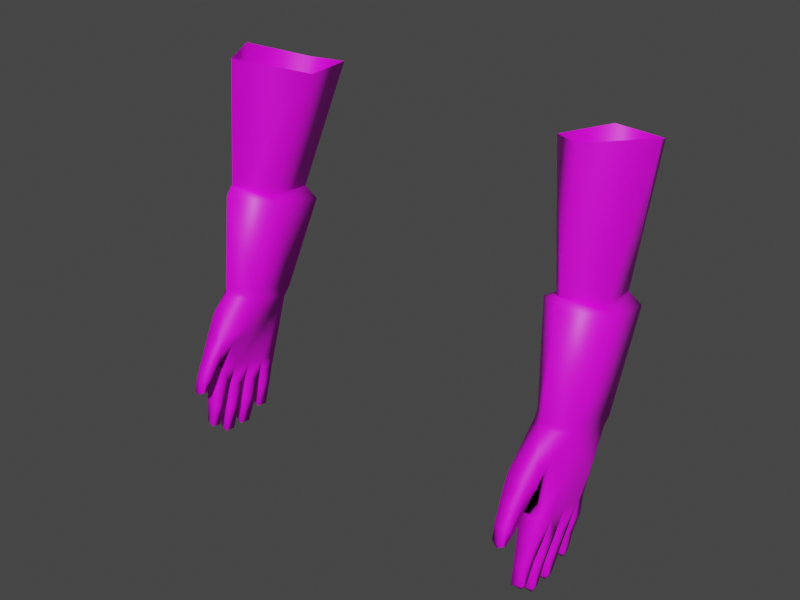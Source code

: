# Source: ivan.blend  (saved by Blender 2.83.20; exported with 4.5.12 LTS)
import bpy
from mathutils import Matrix  # noqa: F401  (used for matrix-valued properties, if any)

bpy.ops.wm.read_factory_settings(use_empty=True)
scene = bpy.context.scene
scene.name = 'E3_hands'

# ---- collections
col_ivan_hands = bpy.data.collections.new('ivan_hands'); scene.collection.children.link(col_ivan_hands)

# ---- images (referenced by path relative to the original .blend; pixels are not part of the script)
import os
ASSET_DIR = os.environ.get("B2B_ASSET_DIR", "")  # directory of the original .blend (textures are referenced by path, not embedded)
HERE = os.path.dirname(os.path.abspath(__file__))  # packed textures are extracted next to this script under _unpacked/

def load_image(name, relpath, width, height, colorspace="sRGB"):
    """Load a texture the original file referenced (path relative to the .blend, or extracted next to this script)."""
    p = next((c for c in (os.path.join(HERE, relpath), os.path.join(ASSET_DIR, relpath)) if relpath and os.path.exists(c)), "")
    if p:
        img = bpy.data.images.load(p, check_existing=True)
        img.name = name
    else:  # same state as the original file: an image datablock whose file is absent (Cycles renders it pink)
        img = bpy.data.images.new(name, width, height)
        img.source = "FILE"
        img.filepath = "//" + (relpath or name)
    img.colorspace_settings.name = colorspace
    return img
img_top1_psd = load_image('Top1.psd', 'Maps/Top1.psd', 1024, 1024, 'sRGB')
img_bottom1_psd = load_image('Bottom1.PSD', 'Maps/Bottom1.PSD', 1024, 1024, 'sRGB')

# ---- materials (node trees are filled in below, after node groups)
mat_top1_bmp = bpy.data.materials.new('Top1.bmp')
mat_top1_bmp.use_transparent_shadow = False
mat_bottom1_bmp = bpy.data.materials.new('Bottom1.bmp')
mat_bottom1_bmp.use_transparent_shadow = False
mat_bottom1_bmp.diffuse_color = (0.8, 0.3135, 0.4005, 1.0)

# ---- material node trees
mat_top1_bmp.use_nodes = True; mat_top1_bmp.node_tree.nodes.clear()
_N = mat_top1_bmp.node_tree.nodes; _L = mat_top1_bmp.node_tree.links
n0 = _N.new('ShaderNodeBsdfPrincipled'); n0.name = 'Principled BSDF'; n0.location = (10, 300)
n0.distribution = 'GGX'
n0.subsurface_method = 'BURLEY'
n0.inputs[3].default_value = 1.45
n0.inputs[27].default_value = (0.0, 0.0, 0.0, 1.0)
n0.inputs[28].default_value = 1.0
n1 = _N.new('ShaderNodeOutputMaterial'); n1.name = 'Material Output'; n1.location = (300, 300)
n2 = _N.new('ShaderNodeTexImage'); n2.name = 'Image Texture'; n2.location = (-280, 280)
n2.image = img_top1_psd
_L.new(n0.outputs[0], n1.inputs[0])
_L.new(n2.outputs[0], n0.inputs[0])
n1.is_active_output = True
mat_bottom1_bmp.use_nodes = True; mat_bottom1_bmp.node_tree.nodes.clear()
_N = mat_bottom1_bmp.node_tree.nodes; _L = mat_bottom1_bmp.node_tree.links
n0 = _N.new('ShaderNodeBsdfPrincipled'); n0.name = 'Principled BSDF'; n0.location = (10, 300)
n0.distribution = 'GGX'
n0.subsurface_method = 'BURLEY'
n0.inputs[3].default_value = 1.45
n0.inputs[27].default_value = (0.0, 0.0, 0.0, 1.0)
n0.inputs[28].default_value = 1.0
n1 = _N.new('ShaderNodeOutputMaterial'); n1.name = 'Material Output'; n1.location = (300, 300)
n2 = _N.new('ShaderNodeTexImage'); n2.name = 'Image Texture'; n2.location = (-280, 280)
n2.image = img_bottom1_psd
_L.new(n0.outputs[0], n1.inputs[0])
_L.new(n2.outputs[0], n0.inputs[0])
n1.is_active_output = True

# ---- world
world_world = bpy.data.worlds.new('World'); scene.world = world_world
world_world.use_nodes = True; world_world.node_tree.nodes.clear()
_N = world_world.node_tree.nodes; _L = world_world.node_tree.links
n0 = _N.new('ShaderNodeOutputWorld'); n0.name = 'World Output'; n0.location = (300, 300)
n1 = _N.new('ShaderNodeBackground'); n1.name = 'Background'; n1.location = (10, 300)
n1.inputs[0].default_value = (0.05088, 0.05088, 0.05088, 1.0)
_L.new(n1.outputs[0], n0.inputs[0])
n0.is_active_output = True
world_world.color = (0.05088, 0.05088, 0.05088)
world_world.use_sun_shadow = False
world_world.sun_shadow_jitter_overblur = 0.0

# ---- meshes
me_e3_hands = bpy.data.meshes.new('E3_hands')
me_e3_hands.from_pydata([(-8.189, 0.698, 37.03), (-9.598, 6.736, 47.51), (-6.536, 3.653, 47.84), (-8.241, 2.831, 36.37), (-10.21, 2.799, 36.37), (-10.87, 3.744, 48.57), (-10.12, 0.7296, 37.03), (-8.965, 1.039, 48.69), (-9.073, -0.2537, 37.22), (-9.479, -0.7302, 29.58), (-9.581, -0.8092, 29.89), (-9.581, -0.4986, 29.83), (-9.638, -0.7015, 30.95), (-9.638, -0.1518, 30.83), (-9.116, -0.4153, 29.68), (-9.116, -0.9457, 29.79), (-8.998, -0.0316, 30.9), (-8.794, 2.353, 32.87), (-8.797, 1.531, 33.03), (-8.946, 1.493, 32.22), (-9.578, 1.813, 30.22), (-9.615, 2.059, 31.1), (-9.018, 2.12, 31.19), (-9.115, 1.912, 30.09), (-9.799, 2.216, 32.04), (-8.942, 2.281, 32.12), (-9.792, 2.377, 33.02), (-8.998, -0.7036, 31.04), (-9.976, 1.569, 33.14), (-9.803, 1.505, 32.14), (-9.618, 1.465, 31.18), (-9.021, 1.461, 31.28), (-9.58, 1.473, 30.27), (-9.118, 1.341, 30.17), (-9.478, 1.604, 29.95), (-8.964, 0.3386, 32.14), (-8.964, -0.4986, 32.39), (-8.796, 0.6319, 33.25), (-9.353, -0.7504, 34.77), (-9.45, -0.6475, 35.21), (-9.597, -0.204, 35.98), (-10.09, 2.286, 34.62), (-8.797, -0.2692, 33.44), (-9.911, 0.6661, 33.35), (-10.04, 0.1242, 35.12), (-9.911, -0.298, 33.48), (-9.14, 2.901, 34.52), (-8.196, 0.1885, 35.63), (-9.404, -0.8538, 36.44), (-9.788, -1.005, 33.78), (-8.795, -1.063, 33.66), (-8.381, -0.7158, 35.03), (-8.795, -1.063, 33.66), (-8.381, -0.7158, 35.03), (-9.353, -0.7504, 34.77), (-9.782, 0.2694, 32.07), (-9.782, -0.4862, 32.29), (-9.479, -1.559, 30.27), (-9.584, -1.665, 30.57), (-9.585, -1.361, 30.49), (-9.615, -1.547, 31.49), (-9.617, -0.9856, 31.35), (-9.11, -1.289, 30.35), (-9.108, -1.799, 30.49), (-9.021, -0.9283, 31.42), (-9.019, -1.551, 31.58), (-8.96, -0.5913, 32.47), (-8.957, -1.332, 32.66), (-9.789, -0.6548, 32.39), (-9.786, -1.323, 32.57), (-9.479, 0.3208, 29.55), (-9.585, 0.2223, 29.86), (-9.585, 0.5752, 29.79), (-9.664, 0.304, 30.99), (-9.664, 0.9831, 30.84), (-9.114, 0.6549, 29.63), (-9.114, 0.0861, 29.75), (-8.973, 1.053, 30.94), (-8.973, 0.3004, 31.1), (-8.917, 1.317, 32.03), (-8.917, 0.4797, 32.2), (-9.827, 1.25, 31.96), (-9.827, 0.4937, 32.12), (-9.306, -1.459, 35.43), (-9.279, -1.565, 33.91), (-9.175, -2.013, 34.49), (-8.353, -1.364, 35.46), (-8.465, -1.92, 34.64), (-8.515, -1.533, 34.1), (-9.208, -1.895, 33.33), (-9.151, -2.455, 33.62), (-8.599, -1.896, 33.47), (-8.563, -2.407, 33.72), (-9.14, -2.643, 32.98), (-8.599, -2.578, 33.03), (-9.138, -2.362, 32.86), (-8.68, -2.3, 32.91), (-8.911, -2.686, 32.84), (-8.364, 0.5475, 35.14), (9.598, 6.736, 47.51), (8.189, 0.698, 37.03), (6.536, 3.653, 47.84), (8.241, 2.831, 36.37), (10.21, 2.799, 36.37), (10.87, 3.744, 48.57), (10.12, 0.7296, 37.03), (8.965, 1.039, 48.69), (9.073, -0.2537, 37.22), (9.581, -0.8092, 29.89), (9.479, -0.7302, 29.58), (9.581, -0.4986, 29.83), (9.638, -0.7015, 30.95), (9.638, -0.1518, 30.83), (9.116, -0.9457, 29.79), (9.116, -0.4153, 29.68), (8.998, -0.0316, 30.9), (8.797, 1.531, 33.03), (8.794, 2.353, 32.87), (8.946, 1.493, 32.22), (9.615, 2.059, 31.1), (9.578, 1.813, 30.22), (9.018, 2.12, 31.19), (9.115, 1.912, 30.09), (9.799, 2.216, 32.04), (8.942, 2.281, 32.12), (9.792, 2.377, 33.02), (8.998, -0.7036, 31.04), (9.803, 1.505, 32.14), (9.976, 1.569, 33.14), (9.618, 1.465, 31.18), (9.021, 1.461, 31.28), (9.58, 1.473, 30.27), (9.118, 1.341, 30.17), (9.478, 1.604, 29.95), (8.964, 0.3386, 32.14), (8.964, -0.4986, 32.39), (8.796, 0.6319, 33.25), (9.45, -0.6475, 35.21), (9.353, -0.7504, 34.77), (9.597, -0.204, 35.98), (10.09, 2.286, 34.62), (8.797, -0.2692, 33.44), (10.04, 0.1242, 35.12), (9.911, 0.6661, 33.35), (9.911, -0.298, 33.48), (9.14, 2.901, 34.52), (8.196, 0.1885, 35.63), (9.404, -0.8538, 36.44), (9.788, -1.005, 33.78), (8.795, -1.063, 33.66), (8.381, -0.7158, 35.03), (8.381, -0.7158, 35.03), (8.795, -1.063, 33.66), (9.353, -0.7504, 34.77), (9.782, 0.2694, 32.07), (9.782, -0.4862, 32.29), (9.584, -1.665, 30.57), (9.479, -1.559, 30.27), (9.585, -1.361, 30.49), (9.615, -1.547, 31.49), (9.617, -0.9856, 31.35), (9.108, -1.799, 30.49), (9.11, -1.289, 30.35), (9.021, -0.9283, 31.42), (9.019, -1.551, 31.58), (8.96, -0.5913, 32.47), (8.957, -1.332, 32.66), (9.789, -0.6548, 32.39), (9.786, -1.323, 32.57), (9.585, 0.2223, 29.86), (9.479, 0.3208, 29.55), (9.585, 0.5752, 29.79), (9.664, 0.304, 30.99), (9.664, 0.9831, 30.84), (9.114, 0.0861, 29.75), (9.114, 0.6549, 29.63), (8.973, 1.053, 30.94), (8.973, 0.3004, 31.1), (8.917, 1.317, 32.03), (8.917, 0.4797, 32.2), (9.827, 1.25, 31.96), (9.827, 0.4937, 32.12), (9.306, -1.459, 35.43), (9.279, -1.565, 33.91), (9.175, -2.013, 34.49), (8.353, -1.364, 35.46), (8.465, -1.92, 34.64), (8.515, -1.533, 34.1), (9.208, -1.895, 33.33), (9.151, -2.455, 33.62), (8.599, -1.896, 33.47), (8.563, -2.407, 33.72), (9.14, -2.643, 32.98), (8.599, -2.578, 33.03), (9.138, -2.362, 32.86), (8.68, -2.3, 32.91), (8.911, -2.686, 32.84), (8.364, 0.5475, 35.14), (-7.341, 6.691, 47.67), (7.341, 6.691, 47.67), (-8.197, 0.8442, 37.44), (-10.26, 3.103, 36.8), (-10.13, 0.8783, 37.48), (-9.071, -0.232, 37.66), (8.197, 0.8442, 37.44), (10.26, 3.103, 36.8), (10.13, 0.8783, 37.48), (9.071, -0.232, 37.66), (8.192, 3.135, 36.79), (-8.192, 3.135, 36.79), (-10.29, 4.84, 41.16), (-9.794, 4.566, 41.74), (-10.65, 1.924, 41.93), (-10.14, 2.033, 42.06), (-9.037, 0.2342, 42.31), (-9.036, 0.6124, 42.72), (-8.192, 4.585, 41.77), (-7.679, 4.82, 41.14), (-7.955, 2.062, 42.01), (-7.477, 1.925, 41.82), (9.036, 0.6124, 42.72), (9.037, 0.2342, 42.31), (7.477, 1.925, 41.82), (7.955, 2.062, 42.01), (8.192, 4.585, 41.77), (7.679, 4.82, 41.14), (10.14, 2.033, 42.06), (10.65, 1.924, 41.93), (9.794, 4.566, 41.74), (10.29, 4.84, 41.16)], [], [(216, 1, 198), (119, 131, 120), (95, 90, 89), (27, 56, 12), (220, 101, 223), (9, 10, 11), (37, 82, 80), (14, 15, 9), (9, 11, 14), (24, 30, 29), (165, 144, 167), (121, 120, 122), (228, 104, 226), (226, 106, 220), (116, 127, 128), (121, 123, 119), (130, 131, 129), (34, 33, 32), (69, 45, 68), (116, 179, 136), (38, 39, 40), (41, 4, 26), (41, 26, 28), (43, 44, 41), (43, 41, 28), (43, 45, 44), (17, 26, 46), (26, 4, 46), (4, 3, 46), (48, 39, 83), (47, 3, 0), (48, 83, 86), (6, 44, 40), (40, 48, 6), (49, 44, 45), (50, 38, 49), (38, 40, 49), (38, 51, 50), (52, 53, 54), (115, 110, 114), (54, 53, 39), (116, 180, 178), (72, 73, 74), (126, 155, 135), (126, 108, 111), (100, 207, 204), (9, 15, 10), (57, 58, 59), (18, 29, 19), (62, 63, 57), (57, 59, 62), (61, 69, 68), (126, 114, 113), (178, 177, 179), (65, 58, 63), (163, 167, 160), (105, 140, 103), (152, 168, 148), (164, 168, 166), (164, 156, 159), (57, 63, 58), (70, 71, 72), (171, 172, 169), (75, 76, 70), (70, 72, 75), (134, 126, 135), (31, 23, 22), (164, 162, 161), (31, 32, 33), (176, 180, 173), (216, 2, 218), (136, 181, 143), (177, 181, 179), (96, 97, 95), (3, 200, 0), (70, 76, 71), (34, 32, 20), (158, 159, 156), (23, 33, 34), (34, 20, 23), (130, 122, 132), (124, 130, 118), (45, 55, 56), (129, 123, 127), (168, 160, 167), (172, 180, 181), (144, 168, 167), (128, 181, 180), (144, 154, 143), (166, 163, 164), (110, 111, 108), (147, 137, 139), (3, 37, 18), (3, 17, 46), (18, 17, 3), (77, 81, 79), (187, 185, 151), (195, 191, 190), (190, 183, 188), (135, 144, 141), (130, 127, 118), (194, 189, 192), (195, 188, 194), (136, 154, 134), (94, 93, 97), (93, 95, 97), (195, 196, 193), (102, 204, 208), (182, 186, 184), (115, 154, 112), (53, 47, 86), (163, 158, 162), (37, 3, 42), (176, 171, 175), (98, 3, 47), (53, 98, 47), (42, 3, 98), (86, 47, 0), (102, 205, 103), (185, 182, 147), (224, 101, 199), (211, 5, 1), (213, 7, 5), (188, 184, 189), (108, 109, 110), (11, 12, 13), (113, 114, 109), (110, 109, 114), (27, 14, 16), (19, 17, 18), (96, 89, 91), (22, 24, 25), (17, 24, 26), (190, 186, 187), (31, 29, 30), (27, 10, 15), (3, 201, 209), (132, 133, 131), (35, 27, 16), (37, 36, 35), (137, 138, 139), (103, 140, 125), (125, 140, 128), (142, 143, 140), (140, 143, 128), (144, 143, 142), (125, 117, 145), (103, 125, 145), (102, 103, 145), (16, 11, 13), (102, 146, 100), (147, 105, 107), (148, 142, 139), (147, 139, 105), (142, 148, 144), (44, 49, 40), (138, 149, 148), (139, 138, 148), (150, 138, 149), (151, 152, 153), (16, 55, 35), (151, 153, 137), (37, 55, 43), (36, 45, 56), (78, 82, 73), (177, 169, 172), (103, 206, 105), (113, 109, 108), (156, 157, 158), (59, 60, 61), (161, 162, 157), (158, 157, 162), (65, 62, 64), (67, 64, 66), (52, 66, 42), (64, 59, 61), (193, 189, 191), (66, 45, 42), (215, 2, 7), (87, 83, 85), (141, 151, 197), (161, 157, 156), (169, 170, 171), (52, 69, 67), (174, 175, 170), (171, 170, 175), (78, 75, 77), (79, 78, 77), (18, 80, 79), (77, 72, 74), (65, 69, 60), (18, 81, 28), (88, 86, 87), (183, 182, 184), (78, 71, 76), (105, 207, 107), (174, 170, 169), (131, 133, 120), (21, 32, 30), (92, 85, 90), (132, 122, 133), (120, 133, 122), (136, 135, 141), (177, 175, 174), (55, 12, 56), (82, 28, 81), (127, 125, 128), (152, 165, 166), (111, 154, 155), (25, 31, 22), (118, 117, 124), (29, 26, 24), (91, 84, 88), (6, 41, 44), (22, 20, 21), (136, 102, 116), (117, 102, 145), (117, 116, 102), (84, 83, 39), (224, 99, 228), (89, 85, 84), (64, 68, 66), (91, 87, 92), (94, 90, 93), (184, 191, 189), (137, 187, 151), (96, 92, 94), (192, 193, 196), (194, 192, 196), (4, 202, 201), (146, 151, 185), (39, 88, 84), (102, 136, 141), (42, 53, 52), (102, 197, 146), (197, 151, 146), (102, 141, 197), (146, 185, 100), (107, 100, 185), (117, 123, 124), (142, 105, 139), (6, 48, 8), (6, 203, 202), (0, 203, 8), (81, 73, 82), (208, 229, 205), (229, 224, 228), (200, 214, 203), (219, 215, 214), (202, 214, 212), (212, 215, 213), (201, 212, 210), (212, 211, 210), (208, 222, 225), (222, 224, 225), (209, 219, 200), (219, 216, 218), (206, 221, 207), (227, 220, 221), (205, 227, 206), (227, 228, 226), (204, 221, 222), (222, 220, 223), (209, 210, 217), (210, 216, 217), (216, 211, 1), (119, 129, 131), (95, 93, 90), (27, 36, 56), (220, 106, 101), (37, 43, 82), (24, 21, 30), (165, 141, 144), (121, 119, 120), (228, 99, 104), (226, 104, 106), (116, 118, 127), (121, 124, 123), (130, 132, 131), (69, 49, 45), (116, 178, 179), (48, 40, 39), (115, 112, 110), (116, 128, 180), (72, 71, 73), (126, 111, 155), (126, 113, 108), (100, 107, 207), (18, 28, 29), (61, 60, 69), (126, 115, 114), (178, 176, 177), (65, 60, 58), (163, 165, 167), (105, 142, 140), (152, 166, 168), (164, 159, 168), (164, 161, 156), (171, 173, 172), (134, 115, 126), (31, 33, 23), (164, 163, 162), (31, 30, 32), (176, 178, 180), (216, 198, 2), (136, 179, 181), (177, 172, 181), (96, 94, 97), (3, 209, 200), (158, 160, 159), (130, 121, 122), (124, 121, 130), (45, 43, 55), (129, 119, 123), (168, 159, 160), (172, 173, 180), (144, 148, 168), (128, 143, 181), (144, 155, 154), (166, 165, 163), (110, 112, 111), (147, 182, 137), (77, 74, 81), (187, 186, 185), (195, 193, 191), (190, 187, 183), (135, 155, 144), (130, 129, 127), (194, 188, 189), (195, 190, 188), (136, 143, 154), (195, 194, 196), (102, 100, 204), (182, 185, 186), (115, 134, 154), (163, 160, 158), (176, 173, 171), (102, 208, 205), (224, 223, 101), (211, 213, 5), (213, 215, 7), (188, 183, 184), (11, 10, 12), (27, 15, 14), (19, 25, 17), (96, 95, 89), (22, 21, 24), (17, 25, 24), (190, 191, 186), (31, 19, 29), (27, 12, 10), (3, 4, 201), (35, 36, 27), (37, 42, 36), (16, 14, 11), (16, 13, 55), (37, 35, 55), (36, 42, 45), (78, 80, 82), (177, 174, 169), (103, 205, 206), (59, 58, 60), (65, 63, 62), (67, 65, 64), (52, 67, 66), (64, 62, 59), (193, 192, 189), (66, 68, 45), (215, 218, 2), (87, 86, 83), (141, 152, 151), (52, 49, 69), (78, 76, 75), (79, 80, 78), (18, 37, 80), (77, 75, 72), (65, 67, 69), (18, 79, 81), (88, 53, 86), (183, 137, 182), (78, 73, 71), (105, 206, 207), (21, 20, 32), (92, 87, 85), (136, 134, 135), (177, 176, 175), (55, 13, 12), (82, 43, 28), (127, 123, 125), (152, 141, 165), (111, 112, 154), (25, 19, 31), (118, 116, 117), (29, 28, 26), (91, 89, 84), (6, 4, 41), (22, 23, 20), (84, 85, 83), (224, 199, 99), (89, 90, 85), (64, 61, 68), (91, 88, 87), (94, 92, 90), (184, 186, 191), (137, 183, 187), (96, 91, 92), (147, 107, 185), (4, 6, 202), (39, 53, 88), (42, 98, 53), (0, 8, 86), (117, 125, 123), (6, 8, 203), (0, 200, 203), (81, 74, 73), (208, 225, 229), (229, 225, 224), (200, 219, 214), (219, 218, 215), (202, 203, 214), (212, 214, 215), (201, 202, 212), (212, 213, 211), (208, 204, 222), (222, 223, 224), (209, 217, 219), (219, 217, 216), (206, 227, 221), (227, 226, 220), (205, 229, 227), (227, 229, 228), (204, 207, 221), (222, 221, 220), (209, 201, 210), (210, 211, 216), (8, 48, 86)])
me_e3_hands.polygons.foreach_set('use_smooth', [True] * 436)
me_e3_hands.polygons.foreach_set('material_index', [0, 0, 0, 0, 1, 0, 0, 1, 0, 0, 0, 0, 0, 0, 0, 0, 0, 0, 0, 1, 0, 0, 0, 0, 0, 0, 0, 0, 0, 0, 1, 0, 0, 0, 0, 0, 0, 0, 0, 0, 0, 0, 0, 0, 0, 1, 0, 0, 0, 1, 0, 0, 1, 1, 0, 0, 0, 0, 0, 0, 0, 0, 0, 1, 0, 1, 1, 1, 0, 0, 1, 0, 0, 0, 1, 0, 0, 0, 1, 0, 1, 1, 0, 0, 0, 0, 0, 0, 0, 1, 0, 0, 1, 1, 1, 0, 1, 1, 0, 0, 0, 0, 0, 0, 0, 0, 0, 1, 0, 0, 1, 0, 1, 0, 1, 1, 1, 1, 0, 0, 1, 0, 0, 0, 0, 0, 1, 0, 1, 1, 0, 0, 0, 1, 0, 0, 0, 0, 1, 1, 0, 0, 0, 0, 0, 0, 0, 0, 0, 0, 1, 0, 0, 0, 0, 0, 0, 0, 0, 0, 0, 0, 0, 0, 0, 0, 0, 0, 0, 0, 1, 0, 1, 1, 1, 0, 0, 0, 1, 0, 1, 0, 0, 0, 1, 0, 1, 1, 1, 0, 0, 0, 1, 0, 0, 0, 0, 0, 0, 0, 1, 0, 1, 1, 0, 0, 0, 1, 0, 1, 1, 0, 0, 0, 0, 1, 1, 1, 0, 0, 0, 0, 1, 0, 0, 0, 1, 0, 0, 0, 1, 0, 1, 1, 1, 1, 1, 1, 1, 0, 0, 0, 0, 1, 0, 0, 0, 1, 1, 0, 0, 0, 0, 1, 1, 1, 1, 0, 0, 0, 0, 1, 1, 0, 0, 0, 0, 0, 0, 1, 0, 0, 0, 0, 0, 0, 0, 0, 0, 0, 1, 0, 0, 0, 0, 0, 0, 1, 0, 0, 1, 1, 0, 0, 0, 0, 0, 0, 0, 1, 1, 1, 0, 0, 1, 0, 0, 0, 1, 0, 1, 1, 0, 0, 0, 0, 0, 0, 0, 1, 0, 0, 0, 1, 1, 0, 0, 0, 0, 0, 0, 0, 1, 0, 0, 0, 0, 0, 1, 0, 0, 0, 0, 1, 1, 0, 0, 0, 1, 0, 0, 0, 1, 1, 0, 0, 0, 0, 0, 0, 0, 0, 1, 1, 1, 0, 0, 0, 1, 0, 1, 0, 1, 1, 1, 0, 0, 0, 1, 0, 0, 0, 0, 0, 1, 1, 0, 0, 0, 1, 0, 1, 1, 0, 0, 0, 0, 0, 0, 0, 0, 1, 0, 0, 0, 1, 0, 0, 0, 1, 1, 0, 0, 1, 0, 0, 0, 1, 1, 0, 0, 0, 0, 1, 1, 1, 1, 0, 0, 0, 0, 1, 1, 0, 0, 0])
_k = set([(211, 213), (211, 216), (213, 215), (215, 218), (216, 218), (220, 223), (220, 226), (223, 224), (224, 228), (226, 228)])
me_e3_hands.attributes.new('sharp_edge', 'BOOLEAN', 'EDGE').data.foreach_set('value', [ (min(e.vertices), max(e.vertices)) in _k for e in me_e3_hands.edges])
_uv = me_e3_hands.uv_layers.new(name='UVMap')
_uv.uv.foreach_set('vector', [0.7717, 0.6386, 1.0, 0.9385, 0.9952, 0.9467, 0.4795, 0.08281, 0.4541, 0.03675, 0.4649, 0.03602, 0.03445, 0.173, 0.04236, 0.2084, 0.06085, 0.2043, 0.2104, 0.07812, 0.2582, 0.1387, 0.2309, 0.07058, 0.3442, 0.688, 0.6722, 0.9556, 0.5006, 0.651, 0.2076, 0.001599, 0.2075, 0.01714, 0.2239, 0.0155, 0.3522, 0.1933, 0.3575, 0.1321, 0.336, 0.1387, 0.2334, 0.00689, 0.1761, 0.01245, 0.1994, 0.001599, 0.2076, 0.001599, 0.2239, 0.0155, 0.241, 0.00689, 0.4879, 0.132, 0.466, 0.08394, 0.4705, 0.1335, 0.2223, 0.1528, 0.2619, 0.2066, 0.1979, 0.1487, 0.5101, 0.08559, 0.4649, 0.03602, 0.488, 0.02852, 0.7697, 0.6371, 0.6825, 0.9937, 0.5009, 0.6536, 0.5009, 0.6536, 0.3954, 1.0, 0.3501, 0.688, 0.4476, 0.1819, 0.4705, 0.1335, 0.4538, 0.1885, 0.5101, 0.08559, 0.4879, 0.132, 0.4795, 0.08281, 0.4401, 0.09031, 0.4541, 0.03675, 0.466, 0.08394, 0.4553, 0.02128, 0.4274, 0.03261, 0.4541, 0.03675, 0.1624, 0.1577, 0.2619, 0.2066, 0.1979, 0.1487, 0.4433, 0.1819, 0.3299, 0.1387, 0.3463, 0.1933, 0.2055, 0.2729, 0.1771, 0.3023, 0.2634, 0.336, 0.5277, 0.2649, 0.5821, 0.3562, 0.5196, 0.183, 0.5277, 0.2649, 0.5196, 0.183, 0.4538, 0.1885, 0.3562, 0.198, 0.2983, 0.2909, 0.5277, 0.2649, 0.3562, 0.198, 0.5277, 0.2649, 0.4538, 0.1885, 0.3562, 0.198, 0.2619, 0.2066, 0.2983, 0.2909, 0.5348, 0.1737, 0.5196, 0.183, 0.593, 0.2599, 0.5196, 0.183, 0.5821, 0.3562, 0.593, 0.2599, 0.5821, 0.3562, 0.5855, 0.3564, 0.593, 0.2599, 0.2155, 0.3545, 0.1771, 0.3023, 0.1561, 0.3033, 0.2985, 0.3178, 0.5835, 0.3564, 0.3535, 0.3909, 0.2155, 0.3545, 0.1561, 0.3033, 0.1383, 0.3097, 0.3625, 0.391, 0.2983, 0.2909, 0.2634, 0.336, 0.2634, 0.336, 0.2155, 0.3545, 0.3625, 0.391, 0.1934, 0.2181, 0.2983, 0.2909, 0.2619, 0.2066, 0.1723, 0.2146, 0.2055, 0.2729, 0.1934, 0.2181, 0.2055, 0.2729, 0.2634, 0.336, 0.1934, 0.2181, 0.2055, 0.2729, 0.2091, 0.2865, 0.1723, 0.2146, 0.1723, 0.2146, 0.2091, 0.2865, 0.2055, 0.2729, 0.2817, 0.07041, 0.2239, 0.0155, 0.241, 0.00689, 0.2055, 0.2729, 0.2091, 0.2865, 0.1771, 0.3023, 0.4476, 0.1819, 0.4053, 0.1271, 0.4249, 0.1295, 0.3368, 0.01364, 0.3354, 0.07334, 0.3714, 0.06959, 0.2104, 0.07812, 0.2582, 0.1387, 0.2322, 0.1486, 0.2104, 0.07812, 0.2075, 0.01714, 0.2309, 0.07058, 0.3535, 0.3909, 0.2531, 0.4236, 0.3692, 0.4125, 0.2076, 0.001599, 0.1847, 0.01245, 0.2075, 0.01714, 0.1197, 0.03767, 0.1165, 0.05241, 0.1326, 0.05031, 0.4476, 0.1819, 0.4705, 0.1335, 0.4435, 0.1398, 0.139, 0.04189, 0.08409, 0.04901, 0.11, 0.03767, 0.1197, 0.03767, 0.1326, 0.05031, 0.1482, 0.04189, 0.1656, 0.09588, 0.1624, 0.1577, 0.1979, 0.1487, 0.2023, 0.07812, 0.2334, 0.00689, 0.1761, 0.01245, 0.4203, 0.1295, 0.3106, 0.08101, 0.3299, 0.1387, 0.1205, 0.1061, 0.1165, 0.05241, 0.09417, 0.04901, 0.1866, 0.09808, 0.1979, 0.1487, 0.1656, 0.09588, 0.3625, 0.391, 0.5277, 0.2649, 0.5821, 0.3562, 0.1723, 0.2146, 0.1624, 0.1577, 0.1934, 0.2181, 0.1205, 0.1061, 0.1624, 0.1577, 0.1438, 0.1628, 0.1205, 0.1061, 0.1165, 0.05241, 0.1358, 0.09947, 0.1197, 0.03767, 0.09417, 0.04901, 0.1165, 0.05241, 0.3191, 0.0, 0.3181, 0.01559, 0.3368, 0.01364, 0.3368, 0.01364, 0.3354, 0.07334, 0.3181, 0.01559, 0.3488, 0.004456, 0.2875, 0.01074, 0.3128, 0.0, 0.3191, 0.0, 0.3368, 0.01364, 0.3546, 0.004456, 0.3147, 0.1356, 0.2023, 0.07812, 0.2244, 0.1486, 0.4358, 0.09031, 0.4844, 0.02852, 0.5068, 0.08559, 0.1109, 0.1061, 0.139, 0.04189, 0.08409, 0.04901, 0.4401, 0.09031, 0.4541, 0.03675, 0.4274, 0.03261, 0.3968, 0.0727, 0.4053, 0.1271, 0.3714, 0.06959, 0.7728, 0.6386, 0.6722, 0.9556, 0.5006, 0.651, 0.3522, 0.1933, 0.3575, 0.1321, 0.3562, 0.198, 0.317, 0.08101, 0.3575, 0.1321, 0.336, 0.1387, 0.041, 0.1757, 0.0, 0.1722, 0.03445, 0.173, 0.5835, 0.3564, 0.3692, 0.4125, 0.3535, 0.3909, 0.3191, 0.0, 0.2942, 0.01074, 0.3181, 0.01559, 0.4553, 0.02128, 0.4541, 0.03675, 0.4649, 0.03602, 0.1326, 0.05031, 0.1358, 0.09947, 0.1165, 0.05241, 0.4844, 0.02852, 0.4229, 0.03261, 0.4512, 0.02128, 0.4553, 0.02128, 0.4649, 0.03602, 0.488, 0.02852, 0.4358, 0.09031, 0.4844, 0.02852, 0.4229, 0.03261, 0.5243, 0.1341, 0.4358, 0.09031, 0.4392, 0.1398, 0.2619, 0.2066, 0.3023, 0.1311, 0.2582, 0.1387, 0.466, 0.08394, 0.4879, 0.132, 0.4705, 0.1335, 0.1624, 0.1577, 0.1656, 0.09588, 0.1979, 0.1487, 0.3354, 0.07334, 0.4053, 0.1271, 0.3575, 0.1321, 0.2619, 0.2066, 0.1624, 0.1577, 0.1979, 0.1487, 0.4538, 0.1885, 0.3575, 0.1321, 0.4053, 0.1271, 0.2619, 0.2066, 0.3023, 0.1311, 0.3562, 0.198, 0.1345, 0.1628, 0.178, 0.09808, 0.1109, 0.1061, 0.2239, 0.0155, 0.2309, 0.07058, 0.2075, 0.01714, 0.2155, 0.3545, 0.1771, 0.3023, 0.2634, 0.336, 0.5835, 0.3564, 0.3463, 0.1933, 0.4433, 0.1819, 0.5835, 0.3564, 0.532, 0.1737, 0.5912, 0.2599, 0.4433, 0.1819, 0.532, 0.1737, 0.5835, 0.3564, 0.3968, 0.0727, 0.4053, 0.1271, 0.4249, 0.1295, 0.1128, 0.2379, 0.131, 0.3087, 0.2009, 0.2865, 0.03004, 0.1757, 0.01852, 0.218, 0.07365, 0.205, 0.0839, 0.205, 0.09947, 0.2391, 0.06085, 0.2043, 0.2322, 0.1486, 0.2619, 0.2066, 0.2565, 0.2031, 0.4401, 0.09031, 0.4705, 0.1335, 0.4435, 0.1398, 0.03445, 0.173, 0.04236, 0.2084, 0.004606, 0.1794, 0.041, 0.1757, 0.06085, 0.2043, 0.03445, 0.173, 0.3522, 0.1933, 0.3023, 0.1311, 0.321, 0.1356, 0.01144, 0.182, 0.004606, 0.1794, 0.0, 0.1722, 0.004606, 0.1794, 0.03445, 0.173, 0.0, 0.1722, 0.041, 0.1757, 0.0, 0.1722, 0.01144, 0.182, 0.5835, 0.3564, 0.3692, 0.4125, 0.6164, 0.3786, 0.1561, 0.3033, 0.08544, 0.2647, 0.08573, 0.2491, 0.2817, 0.07041, 0.3023, 0.1311, 0.2544, 0.06845, 0.2009, 0.2865, 0.2985, 0.3178, 0.131, 0.3087, 0.1866, 0.09808, 0.1326, 0.05031, 0.1482, 0.04189, 0.3463, 0.1933, 0.5835, 0.3564, 0.2491, 0.2031, 0.3968, 0.0727, 0.3368, 0.01364, 0.3546, 0.004456, 0.3372, 0.2922, 0.5835, 0.3564, 0.2985, 0.3178, 0.2009, 0.2865, 0.3372, 0.2922, 0.2985, 0.3178, 0.2491, 0.2031, 0.5835, 0.3564, 0.3372, 0.2922, 0.131, 0.3087, 0.2985, 0.3178, 0.3535, 0.3909, 0.5855, 0.3564, 0.6144, 0.379, 0.5821, 0.3562, 0.1383, 0.3097, 0.1561, 0.3033, 0.2155, 0.3545, 0.7728, 0.6386, 0.6722, 0.9556, 1.0, 0.9467, 0.7697, 0.6371, 0.6825, 0.9937, 1.0, 0.9385, 0.5009, 0.6536, 0.3954, 1.0, 0.6825, 0.9937, 0.06085, 0.2043, 0.08573, 0.2491, 0.04236, 0.2084, 0.2075, 0.01714, 0.2076, 0.001599, 0.2239, 0.0155, 0.2239, 0.0155, 0.2309, 0.07058, 0.2544, 0.06845, 0.1761, 0.01245, 0.2334, 0.00689, 0.1994, 0.001599, 0.2239, 0.0155, 0.2076, 0.001599, 0.241, 0.00689, 0.2023, 0.07812, 0.2334, 0.00689, 0.2748, 0.07041, 0.4392, 0.1398, 0.532, 0.1737, 0.4433, 0.1819, 0.041, 0.1757, 0.06085, 0.2043, 0.0839, 0.205, 0.5101, 0.08559, 0.4879, 0.132, 0.5272, 0.1341, 0.5348, 0.1737, 0.4879, 0.132, 0.5196, 0.183, 0.07365, 0.205, 0.07106, 0.266, 0.1128, 0.2379, 0.4401, 0.09031, 0.4705, 0.1335, 0.466, 0.08394, 0.2104, 0.07812, 0.2075, 0.01714, 0.1847, 0.01245, 0.5855, 0.3564, 0.6144, 0.379, 0.6178, 0.3786, 0.4274, 0.03261, 0.4553, 0.02128, 0.4541, 0.03675, 0.3147, 0.1356, 0.2023, 0.07812, 0.2748, 0.07041, 0.3463, 0.1933, 0.2244, 0.1486, 0.3147, 0.1356, 0.1771, 0.3023, 0.2055, 0.2729, 0.2634, 0.336, 0.5821, 0.3562, 0.5277, 0.2649, 0.5196, 0.183, 0.5196, 0.183, 0.5277, 0.2649, 0.4538, 0.1885, 0.2983, 0.2909, 0.3562, 0.198, 0.5277, 0.2649, 0.5277, 0.2649, 0.3562, 0.198, 0.4538, 0.1885, 0.2619, 0.2066, 0.3562, 0.198, 0.2983, 0.2909, 0.5196, 0.183, 0.5348, 0.1737, 0.593, 0.2599, 0.5821, 0.3562, 0.5196, 0.183, 0.593, 0.2599, 0.5855, 0.3564, 0.5821, 0.3562, 0.593, 0.2599, 0.2817, 0.07041, 0.2239, 0.0155, 0.2544, 0.06845, 0.5835, 0.3564, 0.2985, 0.3178, 0.3535, 0.3909, 0.2155, 0.3545, 0.3625, 0.391, 0.2582, 0.4006, 0.1934, 0.2181, 0.2983, 0.2909, 0.2634, 0.336, 0.2155, 0.3545, 0.2634, 0.336, 0.3625, 0.391, 0.2983, 0.2909, 0.1934, 0.2181, 0.2619, 0.2066, 0.2983, 0.2909, 0.1934, 0.2181, 0.2634, 0.336, 0.2055, 0.2729, 0.1723, 0.2146, 0.1934, 0.2181, 0.2634, 0.336, 0.2055, 0.2729, 0.1934, 0.2181, 0.2091, 0.2865, 0.2055, 0.2729, 0.1723, 0.2146, 0.2091, 0.2865, 0.1723, 0.2146, 0.2055, 0.2729, 0.2817, 0.07041, 0.3023, 0.1311, 0.321, 0.1356, 0.2091, 0.2865, 0.2055, 0.2729, 0.1771, 0.3023, 0.3522, 0.1933, 0.3023, 0.1311, 0.3562, 0.198, 0.2322, 0.1486, 0.2619, 0.2066, 0.2582, 0.1387, 0.317, 0.08101, 0.3575, 0.1321, 0.3354, 0.07334, 0.317, 0.08101, 0.3181, 0.01559, 0.3354, 0.07334, 0.5821, 0.3562, 0.3783, 0.4142, 0.3625, 0.391, 0.1847, 0.01245, 0.2076, 0.001599, 0.2075, 0.01714, 0.1165, 0.05241, 0.1197, 0.03767, 0.1326, 0.05031, 0.1326, 0.05031, 0.1358, 0.09947, 0.1656, 0.09588, 0.08409, 0.04901, 0.139, 0.04189, 0.11, 0.03767, 0.1326, 0.05031, 0.1197, 0.03767, 0.1482, 0.04189, 0.1109, 0.1061, 0.139, 0.04189, 0.178, 0.09808, 0.1345, 0.1628, 0.178, 0.09808, 0.2144, 0.1528, 0.1635, 0.2146, 0.2144, 0.1528, 0.2491, 0.2031, 0.1866, 0.09808, 0.1326, 0.05031, 0.1656, 0.09588, 0.01144, 0.182, 0.04236, 0.2084, 0.0358, 0.2165, 0.2223, 0.1528, 0.2619, 0.2066, 0.2565, 0.2031, 0.3442, 0.688, 0.6722, 0.9556, 0.3902, 1.0, 0.08544, 0.2647, 0.1561, 0.3033, 0.08573, 0.2491, 0.2491, 0.2031, 0.2009, 0.2865, 0.3372, 0.2922, 0.09417, 0.04901, 0.1197, 0.03767, 0.1165, 0.05241, 0.3181, 0.01559, 0.3191, 0.0, 0.3368, 0.01364, 0.1723, 0.2146, 0.1624, 0.1577, 0.1438, 0.1628, 0.2875, 0.01074, 0.3488, 0.004456, 0.3128, 0.0, 0.3368, 0.01364, 0.3191, 0.0, 0.3546, 0.004456, 0.3106, 0.08101, 0.3488, 0.004456, 0.3918, 0.0727, 0.4203, 0.1295, 0.3106, 0.08101, 0.3918, 0.0727, 0.4433, 0.1819, 0.3299, 0.1387, 0.4203, 0.1295, 0.3968, 0.0727, 0.3368, 0.01364, 0.3714, 0.06959, 0.1205, 0.1061, 0.1624, 0.1577, 0.1358, 0.09947, 0.4476, 0.1819, 0.4053, 0.1271, 0.4538, 0.1885, 0.1128, 0.2379, 0.131, 0.3087, 0.07106, 0.266, 0.09947, 0.2391, 0.1561, 0.3033, 0.08573, 0.2491, 0.317, 0.08101, 0.3181, 0.01559, 0.2942, 0.01074, 0.3625, 0.391, 0.2605, 0.4236, 0.2582, 0.4006, 0.2942, 0.01074, 0.3191, 0.0, 0.3181, 0.01559, 0.4541, 0.03675, 0.4553, 0.02128, 0.4649, 0.03602, 0.4795, 0.08281, 0.4541, 0.03675, 0.466, 0.08394, 0.0358, 0.2165, 0.08573, 0.2491, 0.04236, 0.2084, 0.4229, 0.03261, 0.4844, 0.02852, 0.4512, 0.02128, 0.4649, 0.03602, 0.4553, 0.02128, 0.488, 0.02852, 0.3463, 0.1933, 0.2244, 0.1486, 0.2491, 0.2031, 0.3106, 0.08101, 0.3488, 0.004456, 0.2875, 0.01074, 0.3023, 0.1311, 0.2309, 0.07058, 0.2582, 0.1387, 0.3575, 0.1321, 0.4538, 0.1885, 0.4053, 0.1271, 0.4705, 0.1335, 0.5196, 0.183, 0.4538, 0.1885, 0.1635, 0.2146, 0.2144, 0.1528, 0.1345, 0.1628, 0.2309, 0.07058, 0.3023, 0.1311, 0.2582, 0.1387, 0.5243, 0.1341, 0.4358, 0.09031, 0.5068, 0.08559, 0.4392, 0.1398, 0.532, 0.1737, 0.5243, 0.1341, 0.4705, 0.1335, 0.5196, 0.183, 0.4879, 0.132, 0.0839, 0.205, 0.09947, 0.2391, 0.1224, 0.2379, 0.3625, 0.391, 0.5277, 0.2649, 0.2983, 0.2909, 0.5101, 0.08559, 0.4649, 0.03602, 0.4795, 0.08281, 0.3463, 0.1933, 0.5835, 0.3564, 0.4433, 0.1819, 0.532, 0.1737, 0.5835, 0.3564, 0.5912, 0.2599, 0.532, 0.1737, 0.4433, 0.1819, 0.5835, 0.3564, 0.09947, 0.2391, 0.1561, 0.3033, 0.1771, 0.3023, 0.7717, 0.6386, 1.0, 0.9385, 0.7697, 0.6371, 0.06085, 0.2043, 0.08573, 0.2491, 0.09947, 0.2391, 0.1866, 0.09808, 0.1979, 0.1487, 0.2223, 0.1528, 0.07365, 0.205, 0.07106, 0.266, 0.01852, 0.218, 0.01144, 0.182, 0.04236, 0.2084, 0.004606, 0.1794, 0.08573, 0.2491, 0.0358, 0.2165, 0.04236, 0.2084, 0.1771, 0.3023, 0.1224, 0.2379, 0.2091, 0.2865, 0.03004, 0.1757, 0.01852, 0.218, 0.0, 0.182, 0.004606, 0.1794, 0.01144, 0.182, 0.0, 0.1722, 0.03445, 0.173, 0.004606, 0.1794, 0.0, 0.1722, 0.5821, 0.3562, 0.3783, 0.4142, 0.6144, 0.379, 0.2985, 0.3178, 0.2009, 0.2865, 0.131, 0.3087, 0.1771, 0.3023, 0.1224, 0.2379, 0.09947, 0.2391, 0.5835, 0.3564, 0.3463, 0.1933, 0.2491, 0.2031, 0.2491, 0.2031, 0.2009, 0.2865, 0.1635, 0.2146, 0.5835, 0.3564, 0.3372, 0.2922, 0.2985, 0.3178, 0.3372, 0.2922, 0.2009, 0.2865, 0.2985, 0.3178, 0.5835, 0.3564, 0.2491, 0.2031, 0.3372, 0.2922, 0.2985, 0.3178, 0.131, 0.3087, 0.3535, 0.3909, 0.2508, 0.4006, 0.3535, 0.3909, 0.131, 0.3087, 0.5348, 0.1737, 0.4879, 0.132, 0.5272, 0.1341, 0.2983, 0.2909, 0.3625, 0.391, 0.2634, 0.336, 0.3625, 0.391, 0.2155, 0.3545, 0.2582, 0.4006, 0.3625, 0.391, 0.2605, 0.4236, 0.3783, 0.4142, 0.3535, 0.3909, 0.2531, 0.4236, 0.2508, 0.4006, 0.4053, 0.1271, 0.3354, 0.07334, 0.3575, 0.1321, 0.6178, 0.3786, 0.7987, 0.6068, 0.6144, 0.379, 0.7987, 0.6068, 0.7717, 0.6386, 0.7697, 0.6371, 0.3692, 0.4125, 0.3034, 0.6665, 0.2531, 0.4236, 0.4858, 0.6409, 0.3442, 0.688, 0.3034, 0.6665, 0.3783, 0.4142, 0.31, 0.6665, 0.4893, 0.6469, 0.4893, 0.6469, 0.3501, 0.688, 0.5009, 0.6536, 0.6144, 0.379, 0.4893, 0.6469, 0.7987, 0.6068, 0.4893, 0.6469, 0.7697, 0.6371, 0.7987, 0.6068, 0.6164, 0.3786, 0.4858, 0.6409, 0.7981, 0.6055, 0.4858, 0.6409, 0.7728, 0.6386, 0.7981, 0.6055, 0.6164, 0.3786, 0.4858, 0.6409, 0.3692, 0.4125, 0.4858, 0.6409, 0.7728, 0.6386, 0.5006, 0.651, 0.3783, 0.4142, 0.31, 0.6665, 0.2605, 0.4236, 0.4893, 0.6469, 0.3501, 0.688, 0.31, 0.6665, 0.6144, 0.379, 0.4893, 0.6469, 0.3783, 0.4142, 0.4893, 0.6469, 0.7697, 0.6371, 0.5009, 0.6536, 0.3692, 0.4125, 0.3034, 0.6665, 0.4858, 0.6409, 0.4858, 0.6409, 0.3442, 0.688, 0.5006, 0.651, 0.6178, 0.3786, 0.7987, 0.6068, 0.7966, 0.6055, 0.7987, 0.6068, 0.7717, 0.6386, 0.7966, 0.6055, 0.7717, 0.6386, 0.7697, 0.6371, 1.0, 0.9385, 0.4795, 0.08281, 0.466, 0.08394, 0.4541, 0.03675, 0.03445, 0.173, 0.004606, 0.1794, 0.04236, 0.2084, 0.2104, 0.07812, 0.2322, 0.1486, 0.2582, 0.1387, 0.3442, 0.688, 0.3902, 1.0, 0.6722, 0.9556, 0.3522, 0.1933, 0.3562, 0.198, 0.3575, 0.1321, 0.4879, 0.132, 0.4795, 0.08281, 0.466, 0.08394, 0.2223, 0.1528, 0.2565, 0.2031, 0.2619, 0.2066, 0.5101, 0.08559, 0.4795, 0.08281, 0.4649, 0.03602, 0.7697, 0.6371, 1.0, 0.9385, 0.6825, 0.9937, 0.5009, 0.6536, 0.6825, 0.9937, 0.3954, 1.0, 0.4476, 0.1819, 0.4435, 0.1398, 0.4705, 0.1335, 0.5101, 0.08559, 0.5272, 0.1341, 0.4879, 0.132, 0.4401, 0.09031, 0.4274, 0.03261, 0.4541, 0.03675, 0.1624, 0.1577, 0.1934, 0.2181, 0.2619, 0.2066, 0.4433, 0.1819, 0.4203, 0.1295, 0.3299, 0.1387, 0.2155, 0.3545, 0.2634, 0.336, 0.1771, 0.3023, 0.2817, 0.07041, 0.2544, 0.06845, 0.2239, 0.0155, 0.4476, 0.1819, 0.4538, 0.1885, 0.4053, 0.1271, 0.3368, 0.01364, 0.3181, 0.01559, 0.3354, 0.07334, 0.2104, 0.07812, 0.2309, 0.07058, 0.2582, 0.1387, 0.2104, 0.07812, 0.1847, 0.01245, 0.2075, 0.01714, 0.3535, 0.3909, 0.2508, 0.4006, 0.2531, 0.4236, 0.4476, 0.1819, 0.4538, 0.1885, 0.4705, 0.1335, 0.1656, 0.09588, 0.1358, 0.09947, 0.1624, 0.1577, 0.2023, 0.07812, 0.2748, 0.07041, 0.2334, 0.00689, 0.4203, 0.1295, 0.3918, 0.0727, 0.3106, 0.08101, 0.1205, 0.1061, 0.1358, 0.09947, 0.1165, 0.05241, 0.1866, 0.09808, 0.2223, 0.1528, 0.1979, 0.1487, 0.3625, 0.391, 0.2983, 0.2909, 0.5277, 0.2649, 0.1723, 0.2146, 0.1438, 0.1628, 0.1624, 0.1577, 0.1205, 0.1061, 0.1358, 0.09947, 0.1624, 0.1577, 0.1205, 0.1061, 0.09417, 0.04901, 0.1165, 0.05241, 0.3368, 0.01364, 0.3714, 0.06959, 0.3354, 0.07334, 0.3147, 0.1356, 0.2748, 0.07041, 0.2023, 0.07812, 0.4358, 0.09031, 0.4229, 0.03261, 0.4844, 0.02852, 0.1109, 0.1061, 0.178, 0.09808, 0.139, 0.04189, 0.4401, 0.09031, 0.466, 0.08394, 0.4541, 0.03675, 0.3968, 0.0727, 0.4249, 0.1295, 0.4053, 0.1271, 0.7728, 0.6386, 1.0, 0.9467, 0.6722, 0.9556, 0.3522, 0.1933, 0.336, 0.1387, 0.3575, 0.1321, 0.317, 0.08101, 0.3354, 0.07334, 0.3575, 0.1321, 0.041, 0.1757, 0.01144, 0.182, 0.0, 0.1722, 0.5835, 0.3564, 0.6164, 0.3786, 0.3692, 0.4125, 0.1326, 0.05031, 0.1656, 0.09588, 0.1358, 0.09947, 0.4358, 0.09031, 0.5068, 0.08559, 0.4844, 0.02852, 0.5243, 0.1341, 0.5068, 0.08559, 0.4358, 0.09031, 0.2619, 0.2066, 0.3562, 0.198, 0.3023, 0.1311, 0.466, 0.08394, 0.4795, 0.08281, 0.4879, 0.132, 0.1624, 0.1577, 0.1358, 0.09947, 0.1656, 0.09588, 0.3354, 0.07334, 0.3714, 0.06959, 0.4053, 0.1271, 0.2619, 0.2066, 0.1934, 0.2181, 0.1624, 0.1577, 0.4538, 0.1885, 0.3562, 0.198, 0.3575, 0.1321, 0.2619, 0.2066, 0.2582, 0.1387, 0.3023, 0.1311, 0.1345, 0.1628, 0.2144, 0.1528, 0.178, 0.09808, 0.2239, 0.0155, 0.2544, 0.06845, 0.2309, 0.07058, 0.2155, 0.3545, 0.1561, 0.3033, 0.1771, 0.3023, 0.3968, 0.0727, 0.3714, 0.06959, 0.4053, 0.1271, 0.1128, 0.2379, 0.07106, 0.266, 0.131, 0.3087, 0.03004, 0.1757, 0.0, 0.182, 0.01852, 0.218, 0.0839, 0.205, 0.1224, 0.2379, 0.09947, 0.2391, 0.2322, 0.1486, 0.2582, 0.1387, 0.2619, 0.2066, 0.4401, 0.09031, 0.466, 0.08394, 0.4705, 0.1335, 0.03445, 0.173, 0.06085, 0.2043, 0.04236, 0.2084, 0.041, 0.1757, 0.0839, 0.205, 0.06085, 0.2043, 0.3522, 0.1933, 0.3562, 0.198, 0.3023, 0.1311, 0.041, 0.1757, 0.03445, 0.173, 0.0, 0.1722, 0.5835, 0.3564, 0.3535, 0.3909, 0.3692, 0.4125, 0.1561, 0.3033, 0.1383, 0.3097, 0.08544, 0.2647, 0.2817, 0.07041, 0.321, 0.1356, 0.3023, 0.1311, 0.1866, 0.09808, 0.1656, 0.09588, 0.1326, 0.05031, 0.3968, 0.0727, 0.3714, 0.06959, 0.3368, 0.01364, 0.5855, 0.3564, 0.6178, 0.3786, 0.6144, 0.379, 0.7728, 0.6386, 0.5006, 0.651, 0.6722, 0.9556, 0.7697, 0.6371, 0.5009, 0.6536, 0.6825, 0.9937, 0.5009, 0.6536, 0.3501, 0.688, 0.3954, 1.0, 0.06085, 0.2043, 0.09947, 0.2391, 0.08573, 0.2491, 0.2239, 0.0155, 0.2075, 0.01714, 0.2309, 0.07058, 0.2023, 0.07812, 0.1761, 0.01245, 0.2334, 0.00689, 0.4392, 0.1398, 0.5243, 0.1341, 0.532, 0.1737, 0.041, 0.1757, 0.03445, 0.173, 0.06085, 0.2043, 0.5101, 0.08559, 0.4795, 0.08281, 0.4879, 0.132, 0.5348, 0.1737, 0.5272, 0.1341, 0.4879, 0.132, 0.07365, 0.205, 0.01852, 0.218, 0.07106, 0.266, 0.4401, 0.09031, 0.4435, 0.1398, 0.4705, 0.1335, 0.2104, 0.07812, 0.2309, 0.07058, 0.2075, 0.01714, 0.5855, 0.3564, 0.5821, 0.3562, 0.6144, 0.379, 0.3147, 0.1356, 0.2244, 0.1486, 0.2023, 0.07812, 0.3463, 0.1933, 0.2491, 0.2031, 0.2244, 0.1486, 0.2817, 0.07041, 0.241, 0.00689, 0.2239, 0.0155, 0.2817, 0.07041, 0.2544, 0.06845, 0.3023, 0.1311, 0.3522, 0.1933, 0.321, 0.1356, 0.3023, 0.1311, 0.2322, 0.1486, 0.2565, 0.2031, 0.2619, 0.2066, 0.317, 0.08101, 0.336, 0.1387, 0.3575, 0.1321, 0.317, 0.08101, 0.2942, 0.01074, 0.3181, 0.01559, 0.5821, 0.3562, 0.6144, 0.379, 0.3783, 0.4142, 0.1326, 0.05031, 0.1165, 0.05241, 0.1358, 0.09947, 0.1109, 0.1061, 0.08409, 0.04901, 0.139, 0.04189, 0.1345, 0.1628, 0.1109, 0.1061, 0.178, 0.09808, 0.1635, 0.2146, 0.1345, 0.1628, 0.2144, 0.1528, 0.1866, 0.09808, 0.1482, 0.04189, 0.1326, 0.05031, 0.01144, 0.182, 0.004606, 0.1794, 0.04236, 0.2084, 0.2223, 0.1528, 0.1979, 0.1487, 0.2619, 0.2066, 0.3442, 0.688, 0.5006, 0.651, 0.6722, 0.9556, 0.08544, 0.2647, 0.1383, 0.3097, 0.1561, 0.3033, 0.2491, 0.2031, 0.1635, 0.2146, 0.2009, 0.2865, 0.1723, 0.2146, 0.1934, 0.2181, 0.1624, 0.1577, 0.3106, 0.08101, 0.2875, 0.01074, 0.3488, 0.004456, 0.4203, 0.1295, 0.3299, 0.1387, 0.3106, 0.08101, 0.4433, 0.1819, 0.3463, 0.1933, 0.3299, 0.1387, 0.3968, 0.0727, 0.3546, 0.004456, 0.3368, 0.01364, 0.1205, 0.1061, 0.1438, 0.1628, 0.1624, 0.1577, 0.4476, 0.1819, 0.4249, 0.1295, 0.4053, 0.1271, 0.1128, 0.2379, 0.2009, 0.2865, 0.131, 0.3087, 0.09947, 0.2391, 0.1771, 0.3023, 0.1561, 0.3033, 0.317, 0.08101, 0.3354, 0.07334, 0.3181, 0.01559, 0.3625, 0.391, 0.3783, 0.4142, 0.2605, 0.4236, 0.4795, 0.08281, 0.4649, 0.03602, 0.4541, 0.03675, 0.0358, 0.2165, 0.08544, 0.2647, 0.08573, 0.2491, 0.3463, 0.1933, 0.3147, 0.1356, 0.2244, 0.1486, 0.3106, 0.08101, 0.3918, 0.0727, 0.3488, 0.004456, 0.3023, 0.1311, 0.2544, 0.06845, 0.2309, 0.07058, 0.3575, 0.1321, 0.3562, 0.198, 0.4538, 0.1885, 0.4705, 0.1335, 0.4879, 0.132, 0.5196, 0.183, 0.1635, 0.2146, 0.2491, 0.2031, 0.2144, 0.1528, 0.2309, 0.07058, 0.2544, 0.06845, 0.3023, 0.1311, 0.5243, 0.1341, 0.4392, 0.1398, 0.4358, 0.09031, 0.4392, 0.1398, 0.4433, 0.1819, 0.532, 0.1737, 0.4705, 0.1335, 0.4538, 0.1885, 0.5196, 0.183, 0.0839, 0.205, 0.06085, 0.2043, 0.09947, 0.2391, 0.3625, 0.391, 0.5821, 0.3562, 0.5277, 0.2649, 0.5101, 0.08559, 0.488, 0.02852, 0.4649, 0.03602, 0.09947, 0.2391, 0.08573, 0.2491, 0.1561, 0.3033, 0.7717, 0.6386, 0.9952, 0.9467, 1.0, 0.9385, 0.06085, 0.2043, 0.04236, 0.2084, 0.08573, 0.2491, 0.1866, 0.09808, 0.1656, 0.09588, 0.1979, 0.1487, 0.07365, 0.205, 0.1128, 0.2379, 0.07106, 0.266, 0.01144, 0.182, 0.0358, 0.2165, 0.04236, 0.2084, 0.08573, 0.2491, 0.08544, 0.2647, 0.0358, 0.2165, 0.1771, 0.3023, 0.09947, 0.2391, 0.1224, 0.2379, 0.03004, 0.1757, 0.07365, 0.205, 0.01852, 0.218, 0.2155, 0.3545, 0.2582, 0.4006, 0.1383, 0.3097, 0.5821, 0.3562, 0.3625, 0.391, 0.3783, 0.4142, 0.1771, 0.3023, 0.2091, 0.2865, 0.1224, 0.2379, 0.2491, 0.2031, 0.3372, 0.2922, 0.2009, 0.2865, 0.3535, 0.3909, 0.2508, 0.4006, 0.131, 0.3087, 0.5348, 0.1737, 0.5196, 0.183, 0.4879, 0.132, 0.3625, 0.391, 0.2582, 0.4006, 0.2605, 0.4236, 0.3535, 0.3909, 0.3692, 0.4125, 0.2531, 0.4236, 0.4053, 0.1271, 0.3714, 0.06959, 0.3354, 0.07334, 0.6178, 0.3786, 0.7966, 0.6055, 0.7987, 0.6068, 0.7987, 0.6068, 0.7966, 0.6055, 0.7717, 0.6386, 0.3692, 0.4125, 0.4858, 0.6409, 0.3034, 0.6665, 0.4858, 0.6409, 0.5006, 0.651, 0.3442, 0.688, 0.3783, 0.4142, 0.2605, 0.4236, 0.31, 0.6665, 0.4893, 0.6469, 0.31, 0.6665, 0.3501, 0.688, 0.6144, 0.379, 0.3783, 0.4142, 0.4893, 0.6469, 0.4893, 0.6469, 0.5009, 0.6536, 0.7697, 0.6371, 0.6164, 0.3786, 0.3692, 0.4125, 0.4858, 0.6409, 0.4858, 0.6409, 0.5006, 0.651, 0.7728, 0.6386, 0.6164, 0.3786, 0.7981, 0.6055, 0.4858, 0.6409, 0.4858, 0.6409, 0.7981, 0.6055, 0.7728, 0.6386, 0.3783, 0.4142, 0.4893, 0.6469, 0.31, 0.6665, 0.4893, 0.6469, 0.5009, 0.6536, 0.3501, 0.688, 0.6144, 0.379, 0.7987, 0.6068, 0.4893, 0.6469, 0.4893, 0.6469, 0.7987, 0.6068, 0.7697, 0.6371, 0.3692, 0.4125, 0.2531, 0.4236, 0.3034, 0.6665, 0.4858, 0.6409, 0.3034, 0.6665, 0.3442, 0.688, 0.6178, 0.3786, 0.6144, 0.379, 0.7987, 0.6068, 0.7987, 0.6068, 0.7697, 0.6371, 0.7717, 0.6386, 0.2582, 0.4006, 0.2155, 0.3545, 0.1383, 0.3097])
me_e3_hands.materials.append(mat_top1_bmp)
me_e3_hands.materials.append(mat_bottom1_bmp)
me_e3_hands.use_remesh_fix_poles = True
me_e3_hands.use_remesh_preserve_attributes = False
me_e3_hands.use_mirror_vertex_groups = False
me_e3_hands.update()
me_e3_hands.normals_split_custom_set([tuple(v) for v in zip(*[iter([0.639, 0.6672, -0.3827, -0.523, 0.8057, -0.2783, 0.5944, 0.7263, -0.3452, 0.6926, 0.6809, -0.238, 0.7602, -0.6245, -0.1795, 0.7577, 0.5543, -0.3446, -0.6119, 0.2278, -0.7574, -0.6449, -0.7238, 0.2454, -0.6765, 0.57, -0.4663, 0.6985, -0.7131, 0.06067, -0.7095, -0.7038, 0.03467, -0.6976, -0.7157, 0.03481, 0.01455, -0.9992, 0.03693, -0.9671, -0.2207, -0.1266, -0.9412, -0.3046, -0.146, -0.4132, -0.2192, -0.8839, -0.76, -0.6402, -0.1118, -0.7613, 0.516, -0.3927, 0.9836, -0.04477, -0.1748, -0.715, -0.6988, 0.02241, 0.6862, -0.7255, 0.05258, 0.5046, 0.5512, -0.6645, 0.5107, -0.7816, -0.3581, -0.4132, -0.2192, -0.8839, -0.4132, -0.2192, -0.8839, -0.7613, 0.516, -0.3927, 0.5046, 0.5512, -0.6645, -0.7378, 0.6548, -0.1643, -0.6784, -0.7312, -0.07182, -0.7226, -0.6887, -0.05944, -0.6731, 0.6757, -0.3008, 0.9928, -0.0876, -0.08156, 0.7215, 0.6242, -0.2995, -0.6706, 0.7118, -0.209, 0.7577, 0.5543, -0.3446, -0.5137, 0.6121, -0.6012, 0.6778, 0.6732, -0.2957, 0.9905, -0.1329, -0.03499, 0.9645, -0.26, -0.04565, 0.9645, -0.26, -0.04565, 0.1376, -0.9874, 0.07787, 0.01455, -0.9992, 0.03693, -0.9804, -0.0279, -0.1948, 0.7226, -0.6887, -0.05944, 0.9869, 0.04853, -0.1537, -0.6706, 0.7118, -0.209, 0.7378, 0.6548, -0.1643, 0.6926, 0.6809, -0.238, -0.6933, -0.7198, -0.03385, 0.7602, -0.6245, -0.1795, 0.6784, -0.7312, -0.07182, -0.394, -0.1226, -0.9109, 0.5073, -0.7603, -0.4056, -0.7602, -0.6245, -0.1795, -0.7131, -0.6959, 0.08559, -0.9928, -0.0876, -0.08156, -0.7215, 0.6242, -0.2995, -0.9804, -0.0279, -0.1948, -0.6862, -0.7255, 0.05258, -0.9836, -0.04477, -0.1748, -0.2646, -0.9115, 0.3148, -0.9748, -0.09143, -0.2034, -0.8836, -0.4655, 0.05096, -0.9853, 0.1304, -0.11, -0.7971, 0.5485, -0.2524, -0.6423, 0.7308, -0.231, -0.9853, 0.1304, -0.11, -0.6423, 0.7308, -0.231, -0.9869, 0.04853, -0.1537, -0.9927, -0.05772, -0.1058, -0.9612, -0.2665, 0.07066, -0.9853, 0.1304, -0.11, -0.9927, -0.05772, -0.1058, -0.9853, 0.1304, -0.11, -0.9869, 0.04853, -0.1537, -0.9927, -0.05772, -0.1058, -0.9928, -0.0876, -0.08156, -0.9612, -0.2665, 0.07066, 0.7169, 0.6448, -0.265, -0.6423, 0.7308, -0.231, 0.0512, 0.9846, -0.1669, -0.6423, 0.7308, -0.231, -0.7971, 0.5485, -0.2524, 0.0512, 0.9846, -0.1669, -0.7971, 0.5485, -0.2524, 0.7675, 0.5725, -0.2885, 0.0512, 0.9846, -0.1669, -0.5431, -0.7269, 0.4204, -0.9748, -0.09143, -0.2034, -0.6301, -0.6916, 0.3529, 0.9904, -0.01591, -0.1372, 0.7675, 0.5725, -0.2885, 0.9555, -0.2521, 0.1531, -0.5431, -0.7269, 0.4204, -0.6301, -0.6916, 0.3529, 0.739, -0.5895, 0.3263, -0.9311, -0.3508, 0.09954, -0.9612, -0.2665, 0.07066, -0.8836, -0.4655, 0.05096, -0.8836, -0.4655, 0.05096, -0.5431, -0.7269, 0.4204, -0.9311, -0.3508, 0.09954, -0.6462, -0.7384, 0.1929, -0.9612, -0.2665, 0.07066, -0.9928, -0.0876, -0.08156, -0.02316, -0.9656, 0.259, -0.2646, -0.9115, 0.3148, -0.6462, -0.7384, 0.1929, -0.2646, -0.9115, 0.3148, -0.8836, -0.4655, 0.05096, -0.6462, -0.7384, 0.1929, 0.03389, 0.9666, -0.254, 0.03389, 0.9666, -0.254, 0.03389, 0.9666, -0.254, 0.7829, -0.6218, -0.02183, 0.9444, -0.07005, -0.3214, -0.02911, -0.9711, 0.2368, -0.6597, 0.6972, -0.2805, 0.7613, 0.516, -0.3927, -0.5046, 0.5512, -0.6645, -0.02911, -0.9711, 0.2368, 0.9444, -0.07005, -0.3214, -0.9748, -0.09143, -0.2034, -0.9804, -0.0279, -0.1948, 0.7192, 0.6481, -0.2505, -0.6727, 0.7071, -0.2179, -0.7518, 0.5134, -0.4138, -0.6897, -0.724, 0.01046, -0.6963, 0.6582, -0.2862, -0.6985, -0.7131, 0.06067, 0.7095, -0.7038, 0.03467, -0.6727, -0.7374, 0.06139, -0.6985, -0.7131, 0.06067, 0.76, -0.6402, -0.1118, 0.6976, -0.7157, 0.03481, -0.9555, -0.2521, 0.1531, -0.03752, -0.9942, 0.1007, -0.9433, -0.3308, 0.0275, -0.4132, -0.2192, -0.8839, 0.5107, -0.7816, -0.3581, -0.76, -0.6402, -0.1118, -0.4059, -0.1841, -0.8952, -0.7479, -0.6525, -0.122, -0.7606, 0.5024, -0.4111, 0.9804, -0.0279, -0.1948, -0.7226, -0.6887, -0.05944, 0.673, -0.7371, -0.06171, 0.5207, 0.515, -0.6809, 0.5117, -0.7918, -0.3335, -0.4059, -0.1841, -0.8952, -0.4059, -0.1841, -0.8952, -0.7606, 0.5024, -0.4111, 0.5207, 0.515, -0.6809, -0.6914, 0.6485, -0.3185, -0.7131, -0.6959, 0.08559, -0.7215, 0.6242, -0.2995, -0.6985, -0.7131, 0.06067, -0.5046, 0.5512, -0.6645, -0.5107, -0.7816, -0.3581, -0.6727, 0.7071, -0.2179, -0.6908, -0.7217, 0.0435, -0.6862, -0.7255, 0.05258, 0.6898, -0.7192, 0.08392, -0.7479, -0.6525, -0.122, 0.5117, -0.7918, -0.3335, -0.6782, 0.6749, -0.2909, 0.7215, 0.6242, -0.2995, 0.6914, 0.6485, -0.3185, 0.9311, -0.3508, 0.09954, 0.9853, 0.1304, -0.11, 0.7971, 0.5485, -0.2524, -0.7829, -0.6218, -0.02183, 0.7131, -0.6959, 0.08559, 0.6462, -0.7384, 0.1929, -0.6898, -0.7192, 0.08392, 0.7131, -0.6959, 0.08559, -0.6703, -0.7349, 0.103, -0.6898, -0.7192, 0.08392, 0.7479, -0.6525, -0.122, 0.6889, -0.7229, 0.05255, -0.4059, -0.1841, -0.8952, 0.5117, -0.7918, -0.3335, -0.7479, -0.6525, -0.122, -0.4138, -0.2234, -0.8825, -0.7545, -0.6412, -0.1402, -0.7518, 0.5134, -0.4138, 0.7518, 0.5134, -0.4138, 0.6897, -0.724, 0.01046, 0.7545, -0.6412, -0.1402, 0.4942, 0.5454, -0.677, 0.5017, -0.7778, -0.3786, -0.4138, -0.2234, -0.8825, -0.4138, -0.2234, -0.8825, -0.7518, 0.5134, -0.4138, 0.4942, 0.5454, -0.677, -0.6659, 0.7014, -0.2544, -0.6985, -0.7131, 0.06067, -0.6727, -0.7374, 0.06139, 0.6933, -0.7198, -0.03385, 0.5137, 0.6121, -0.6012, 0.6706, 0.7118, -0.209, -0.6898, -0.7192, 0.08392, -0.5207, 0.515, -0.6809, -0.5117, -0.7918, -0.3335, 0.6933, -0.7198, -0.03385, -0.7602, -0.6245, -0.1795, 0.5073, -0.7603, -0.4056, -0.6751, 0.6904, -0.2597, 0.7192, 0.6481, -0.2505, 0.6963, 0.6582, -0.2862, 0.639, 0.6672, -0.3827, 0.9671, -0.2207, -0.1266, 0.9412, -0.3046, -0.146, -0.9836, -0.04477, -0.1748, 0.715, -0.6988, 0.02241, 0.9927, -0.05771, -0.1058, -0.6908, -0.7217, 0.0435, 0.715, -0.6988, 0.02241, -0.6862, -0.7255, 0.05258, 0.5758, 0.3669, -0.7306, 0.07491, -0.7913, -0.6068, -0.6119, 0.2278, -0.7574, 0.7675, 0.5725, -0.2885, 0.9433, -0.3308, 0.0275, 0.9555, -0.2521, 0.1531, -0.4138, -0.2234, -0.8825, 0.5017, -0.7778, -0.3786, -0.7545, -0.6412, -0.1402, -0.394, -0.1226, -0.9109, -0.7602, -0.6245, -0.1795, -0.7577, 0.5543, -0.3446, 0.7606, 0.5024, -0.4111, 0.6889, -0.7229, 0.05255, 0.7479, -0.6525, -0.122, 0.5137, 0.6121, -0.6012, 0.5073, -0.7603, -0.4056, -0.394, -0.1226, -0.9109, -0.394, -0.1226, -0.9109, -0.7577, 0.5543, -0.3446, 0.5137, 0.6121, -0.6012, -0.6933, -0.7198, -0.03385, -0.5137, 0.6121, -0.6012, -0.5073, -0.7603, -0.4056, -0.6567, 0.7313, -0.184, -0.6933, -0.7198, -0.03385, -0.673, -0.7371, -0.06171, -0.9928, -0.0876, -0.08156, -0.7195, 0.6416, -0.2659, -0.7095, -0.7038, 0.03467, 0.6784, -0.7312, -0.07182, 0.7378, 0.6548, -0.1643, 0.7226, -0.6887, -0.05944, 0.7131, -0.6959, 0.08559, 0.6914, 0.6485, -0.3185, 0.7215, 0.6242, -0.2995, 0.6897, -0.724, 0.01046, 0.7192, 0.6481, -0.2505, 0.715, -0.6988, 0.02241, 0.9928, -0.0876, -0.08156, 0.7131, -0.6959, 0.08559, 0.7215, 0.6242, -0.2995, 0.9869, 0.04853, -0.1537, 0.715, -0.6988, 0.02241, 0.7192, 0.6481, -0.2505, 0.9928, -0.0876, -0.08156, 0.7195, 0.6416, -0.2659, 0.9927, -0.05771, -0.1058, -0.6703, -0.7349, 0.103, -0.6782, 0.6749, -0.2909, -0.6898, -0.7192, 0.08392, 0.7613, 0.516, -0.3927, 0.6976, -0.7157, 0.03481, 0.76, -0.6402, -0.1118, 0.5431, -0.7269, 0.4204, 0.9748, -0.09143, -0.2034, 0.8836, -0.4655, 0.05096, 0.7675, 0.5725, -0.2885, 0.9836, -0.04477, -0.1748, 0.9804, -0.0279, -0.1948, 0.7675, 0.5725, -0.2885, 0.7169, 0.6448, -0.265, 0.0512, 0.9846, -0.1669, 0.9804, -0.0279, -0.1948, 0.7169, 0.6448, -0.265, 0.7675, 0.5725, -0.2885, 0.6751, 0.6904, -0.2597, -0.7192, 0.6481, -0.2505, 0.6727, 0.7071, -0.2179, -0.7325, 0.5137, -0.4466, -0.739, -0.5895, 0.3263, -0.9444, -0.07005, -0.3214, -0.5758, 0.3669, -0.7306, -0.7072, -0.6796, 0.1949, -0.7095, 0.5542, -0.4353, -0.7095, 0.5542, -0.4353, 0.7421, 0.5126, -0.4319, 0.6765, 0.57, -0.4663, -0.6727, -0.7374, 0.06139, 0.9928, -0.0876, -0.08156, -0.976, -0.03598, -0.2148, -0.6933, -0.7198, -0.03385, 0.7226, -0.6887, -0.05944, -0.673, -0.7371, -0.06171, 0.6119, 0.2278, -0.7574, 0.6449, -0.7238, 0.2454, 0.6674, -0.7298, -0.1481, -0.5758, 0.3669, -0.7306, 0.6765, 0.57, -0.4663, 0.6119, 0.2278, -0.7574, -0.9836, -0.04477, -0.1748, 0.7195, 0.6416, -0.2659, -0.6659, 0.7014, -0.2544, 0.782, -0.587, -0.2097, -0.6674, -0.7298, -0.1481, 0.07491, -0.7913, -0.6068, -0.6674, -0.7298, -0.1481, -0.6119, 0.2278, -0.7574, 0.07491, -0.7913, -0.6068, -0.5758, 0.3669, -0.7306, -0.07491, -0.7913, -0.6068, -0.782, -0.587, -0.2097, -0.7675, 0.5725, -0.2885, -0.9433, -0.3308, 0.0275, -0.6551, 0.6253, -0.424, 0.6301, -0.6916, 0.3529, -0.7114, -0.6416, 0.2868, 0.617, -0.7157, 0.3272, -0.6597, 0.6972, -0.2805, 0.7195, 0.6416, -0.2659, 0.7437, 0.6094, -0.2748, 0.9444, -0.07005, -0.3214, 0.9904, -0.01591, -0.1372, 0.739, -0.5895, 0.3263, -0.6782, 0.6749, -0.2909, 0.7606, 0.5024, -0.4111, -0.5207, 0.515, -0.6809, 0.9836, -0.04477, -0.1748, 0.7675, 0.5725, -0.2885, 0.976, -0.03598, -0.2148, -0.6751, 0.6904, -0.2597, 0.7518, 0.5134, -0.4138, -0.4942, 0.5454, -0.677, 0.9571, 0.07028, -0.2812, 0.7675, 0.5725, -0.2885, 0.9904, -0.01591, -0.1372, 0.9444, -0.07005, -0.3214, 0.9571, 0.07028, -0.2812, 0.9904, -0.01591, -0.1372, 0.976, -0.03598, -0.2148, 0.7675, 0.5725, -0.2885, 0.9571, 0.07028, -0.2812, 0.739, -0.5895, 0.3263, 0.9904, -0.01591, -0.1372, 0.9555, -0.2521, 0.1531, -0.7675, 0.5725, -0.2885, 0.6965, 0.6022, -0.3902, 0.7971, 0.5485, -0.2524, -0.739, -0.5895, 0.3263, 0.6301, -0.6916, 0.3529, 0.5431, -0.7269, 0.4204, -0.639, 0.6672, -0.3827, -0.9671, -0.2207, -0.1266, -0.5944, 0.7263, -0.3452, -0.6778, 0.6732, -0.2957, -0.9905, -0.1329, -0.03499, -0.523, 0.8057, -0.2783, -0.9645, -0.26, -0.04565, -0.1376, -0.9874, 0.07787, -0.9905, -0.1329, -0.03499, 0.6765, 0.57, -0.4663, 0.617, -0.7157, 0.3272, 0.6449, -0.7238, 0.2454, 0.76, -0.6402, -0.1118, 0.4132, -0.2192, -0.8839, 0.7613, 0.516, -0.3927, -0.7613, 0.516, -0.3927, -0.6976, -0.7157, 0.03481, -0.7437, 0.6094, -0.2748, -0.5107, -0.7816, -0.3581, -0.5046, 0.5512, -0.6645, 0.4132, -0.2192, -0.8839, 0.7613, 0.516, -0.3927, 0.4132, -0.2192, -0.8839, -0.5046, 0.5512, -0.6645, 0.6985, -0.7131, 0.06067, 0.5046, 0.5512, -0.6645, 0.6597, 0.6972, -0.2805, 0.673, -0.7371, -0.06171, 0.7169, 0.6448, -0.265, 0.9804, -0.0279, -0.1948, 0.5758, 0.3669, -0.7306, -0.6765, 0.57, -0.4663, 0.7095, 0.5542, -0.4353, 0.6706, 0.7118, -0.209, -0.7378, 0.6548, -0.1643, 0.6567, 0.7313, -0.184, 0.7169, 0.6448, -0.265, -0.7378, 0.6548, -0.1643, -0.6423, 0.7308, -0.231, -0.7095, 0.5542, -0.4353, -0.7114, -0.6416, 0.2868, -0.7325, 0.5137, -0.4466, 0.6933, -0.7198, -0.03385, -0.7226, -0.6887, -0.05944, -0.6784, -0.7312, -0.07182, 0.6985, -0.7131, 0.06067, -0.76, -0.6402, -0.1118, 0.5107, -0.7816, -0.3581, 0.7675, 0.5725, -0.2885, -0.6965, 0.6022, -0.3902, 0.6551, 0.6253, -0.424, -0.5073, -0.7603, -0.4056, 0.394, -0.1226, -0.9109, 0.7602, -0.6245, -0.1795, 0.6659, 0.7014, -0.2544, 0.6985, -0.7131, 0.06067, 0.6597, 0.6972, -0.2805, 0.9836, -0.04477, -0.1748, 0.6727, -0.7374, 0.06139, 0.6659, 0.7014, -0.2544, 0.9748, -0.09143, -0.2034, 0.2646, -0.9115, 0.3148, 0.8836, -0.4655, 0.05096, 0.7971, 0.5485, -0.2524, 0.9853, 0.1304, -0.11, 0.6423, 0.7308, -0.231, 0.6423, 0.7308, -0.231, 0.9853, 0.1304, -0.11, 0.9869, 0.04853, -0.1537, 0.9612, -0.2665, 0.07066, 0.9927, -0.05771, -0.1058, 0.9853, 0.1304, -0.11, 0.9853, 0.1304, -0.11, 0.9927, -0.05771, -0.1058, 0.9869, 0.04853, -0.1537, 0.9928, -0.0876, -0.08156, 0.9927, -0.05771, -0.1058, 0.9612, -0.2665, 0.07066, 0.6423, 0.7308, -0.231, -0.7169, 0.6448, -0.265, -0.0512, 0.9846, -0.1669, 0.7971, 0.5485, -0.2524, 0.6423, 0.7308, -0.231, -0.0512, 0.9846, -0.1669, -0.7675, 0.5725, -0.2885, 0.7971, 0.5485, -0.2524, -0.0512, 0.9846, -0.1669, 0.6597, 0.6972, -0.2805, -0.7613, 0.516, -0.3927, -0.7437, 0.6094, -0.2748, -0.7675, 0.5725, -0.2885, -0.9904, -0.01591, -0.1372, -0.9555, -0.2521, 0.1531, 0.5431, -0.7269, 0.4204, 0.9311, -0.3508, 0.09954, -0.05035, -0.8758, 0.4801, 0.6462, -0.7384, 0.1929, 0.9612, -0.2665, 0.07066, 0.8836, -0.4655, 0.05096, 0.5431, -0.7269, 0.4204, 0.8836, -0.4655, 0.05096, 0.9311, -0.3508, 0.09954, 0.9612, -0.2665, 0.07066, 0.6462, -0.7384, 0.1929, 0.9928, -0.0876, -0.08156, -0.9612, -0.2665, 0.07066, -0.6462, -0.7384, 0.1929, -0.8836, -0.4655, 0.05096, 0.2646, -0.9115, 0.3148, 0.02316, -0.9656, 0.259, 0.6462, -0.7384, 0.1929, 0.8836, -0.4655, 0.05096, 0.2646, -0.9115, 0.3148, 0.6462, -0.7384, 0.1929, -0.03389, 0.9666, -0.254, -0.03389, 0.9666, -0.254, -0.03389, 0.9666, -0.254, -0.9444, -0.07005, -0.3214, -0.7829, -0.6218, -0.02183, 0.02911, -0.9711, 0.2368, 0.6597, 0.6972, -0.2805, -0.7195, 0.6416, -0.2659, 0.6659, 0.7014, -0.2544, -0.9444, -0.07005, -0.3214, 0.02911, -0.9711, 0.2368, 0.9748, -0.09143, -0.2034, 0.9836, -0.04477, -0.1748, -0.7195, 0.6416, -0.2659, -0.9927, -0.05772, -0.1058, 0.6727, -0.7374, 0.06139, -0.9928, -0.0876, -0.08156, -0.7095, -0.7038, 0.03467, 0.6908, -0.7217, 0.0435, -0.715, -0.6988, 0.02241, -0.6897, -0.724, 0.01046, -0.6908, -0.7217, 0.0435, 0.7545, -0.6412, -0.1402, 0.6897, -0.724, 0.01046, 0.7971, 0.5485, -0.2524, 0.9195, -0.3918, 0.03314, 0.9311, -0.3508, 0.09954, -0.5107, -0.7816, -0.3581, 0.4132, -0.2192, -0.8839, 0.76, -0.6402, -0.1118, 0.7479, -0.6525, -0.122, 0.4059, -0.1841, -0.8952, 0.7606, 0.5024, -0.4111, -0.7606, 0.5024, -0.4111, -0.6889, -0.7229, 0.05255, -0.6914, 0.6485, -0.3185, -0.5117, -0.7918, -0.3335, -0.5207, 0.515, -0.6809, 0.4059, -0.1841, -0.8952, 0.7606, 0.5024, -0.4111, 0.4059, -0.1841, -0.8952, -0.5207, 0.515, -0.6809, 0.6898, -0.7192, 0.08392, 0.5207, 0.515, -0.6809, 0.6782, 0.6749, -0.2909, 0.6703, -0.7349, 0.103, 0.6782, 0.6749, -0.2909, 0.6731, 0.6757, -0.3008, 0.7829, -0.6218, -0.02183, 0.6731, 0.6757, -0.3008, 0.976, -0.03598, -0.2148, 0.6782, 0.6749, -0.2909, -0.7606, 0.5024, -0.4111, -0.6914, 0.6485, -0.3185, -0.782, -0.587, -0.2097, 0.6449, -0.7238, 0.2454, -0.7072, -0.6796, 0.1949, 0.6731, 0.6757, -0.3008, -0.9928, -0.0876, -0.08156, 0.976, -0.03598, -0.2148, -0.01455, -0.9992, 0.03693, 0.9671, -0.2207, -0.1266, -0.1376, -0.9874, 0.07787, 0.7114, -0.6416, 0.2868, -0.6301, -0.6916, 0.3529, -0.617, -0.7157, 0.3272, -0.976, -0.03598, -0.2148, -0.9444, -0.07005, -0.3214, -0.9571, 0.07028, -0.2812, -0.5117, -0.7918, -0.3335, 0.4059, -0.1841, -0.8952, 0.7479, -0.6525, -0.122, 0.7545, -0.6412, -0.1402, 0.4138, -0.2234, -0.8825, 0.7518, 0.5134, -0.4138, 0.7829, -0.6218, -0.02183, -0.7131, -0.6959, 0.08559, 0.6703, -0.7349, 0.103, -0.5017, -0.7778, -0.3786, -0.4942, 0.5454, -0.677, 0.4138, -0.2234, -0.8825, 0.7518, 0.5134, -0.4138, 0.4138, -0.2234, -0.8825, -0.4942, 0.5454, -0.677, 0.6908, -0.7217, 0.0435, 0.4942, 0.5454, -0.677, 0.6751, 0.6904, -0.2597, 0.6727, 0.7071, -0.2179, 0.6908, -0.7217, 0.0435, 0.6751, 0.6904, -0.2597, 0.9804, -0.0279, -0.1948, 0.6862, -0.7255, 0.05258, 0.6727, 0.7071, -0.2179, 0.6751, 0.6904, -0.2597, -0.7518, 0.5134, -0.4138, -0.6963, 0.6582, -0.2862, 0.6898, -0.7192, 0.08392, -0.7131, -0.6959, 0.08559, -0.6889, -0.7229, 0.05255, 0.9804, -0.0279, -0.1948, -0.7192, 0.6481, -0.2505, -0.9869, 0.04853, -0.1537, 0.7325, 0.5137, -0.4466, 0.739, -0.5895, 0.3263, 0.7114, -0.6416, 0.2868, 0.7421, 0.5126, -0.4319, 0.6301, -0.6916, 0.3529, 0.617, -0.7157, 0.3272, 0.6908, -0.7217, 0.0435, -0.7545, -0.6412, -0.1402, 0.5017, -0.7778, -0.3786, 0.9311, -0.3508, 0.09954, -0.03752, -0.9942, 0.1007, -0.05035, -0.8758, 0.4801, -0.5017, -0.7778, -0.3786, 0.4138, -0.2234, -0.8825, 0.7545, -0.6412, -0.1402, 0.7602, -0.6245, -0.1795, 0.394, -0.1226, -0.9109, 0.7577, 0.5543, -0.3446, -0.6926, 0.6809, -0.238, -0.7602, -0.6245, -0.1795, -0.6784, -0.7312, -0.07182, 0.7072, -0.6796, 0.1949, -0.617, -0.7157, 0.3272, -0.6449, -0.7238, 0.2454, -0.5073, -0.7603, -0.4056, -0.5137, 0.6121, -0.6012, 0.394, -0.1226, -0.9109, 0.7577, 0.5543, -0.3446, 0.394, -0.1226, -0.9109, -0.5137, 0.6121, -0.6012, -0.9836, -0.04477, -0.1748, -0.6727, -0.7374, 0.06139, -0.976, -0.03598, -0.2148, -0.6908, -0.7217, 0.0435, -0.4942, 0.5454, -0.677, -0.5017, -0.7778, -0.3786, -0.7195, 0.6416, -0.2659, -0.6976, -0.7157, 0.03481, -0.7095, -0.7038, 0.03467, -0.715, -0.6988, 0.02241, -0.9869, 0.04853, -0.1537, -0.7192, 0.6481, -0.2505, 0.7226, -0.6887, -0.05944, 0.6423, 0.7308, -0.231, 0.9869, 0.04853, -0.1537, -0.7829, -0.6218, -0.02183, -0.6731, 0.6757, -0.3008, -0.6703, -0.7349, 0.103, 0.6976, -0.7157, 0.03481, 0.7195, 0.6416, -0.2659, 0.7095, -0.7038, 0.03467, 0.6567, 0.7313, -0.184, 0.6933, -0.7198, -0.03385, 0.6706, 0.7118, -0.209, -0.673, -0.7371, -0.06171, -0.7169, 0.6448, -0.265, -0.6567, 0.7313, -0.184, -0.7226, -0.6887, -0.05944, -0.6423, 0.7308, -0.231, -0.7378, 0.6548, -0.1643, 0.7095, 0.5542, -0.4353, -0.7421, 0.5126, -0.4319, 0.7325, 0.5137, -0.4466, -0.9311, -0.3508, 0.09954, -0.9853, 0.1304, -0.11, -0.9612, -0.2665, 0.07066, 0.6706, 0.7118, -0.209, -0.7577, 0.5543, -0.3446, -0.6926, 0.6809, -0.238, -0.9836, -0.04477, -0.1748, -0.7675, 0.5725, -0.2885, -0.9804, -0.0279, -0.1948, -0.7169, 0.6448, -0.265, -0.7675, 0.5725, -0.2885, -0.0512, 0.9846, -0.1669, -0.7169, 0.6448, -0.265, -0.9804, -0.0279, -0.1948, -0.7675, 0.5725, -0.2885, -0.7421, 0.5126, -0.4319, -0.6301, -0.6916, 0.3529, -0.9748, -0.09143, -0.2034, -0.639, 0.6672, -0.3827, 0.523, 0.8057, -0.2783, 0.6778, 0.6732, -0.2957, -0.6765, 0.57, -0.4663, -0.617, -0.7157, 0.3272, -0.7421, 0.5126, -0.4319, 0.6782, 0.6749, -0.2909, -0.7215, 0.6242, -0.2995, 0.6731, 0.6757, -0.3008, 0.7095, 0.5542, -0.4353, 0.7114, -0.6416, 0.2868, 0.7072, -0.6796, 0.1949, 0.782, -0.587, -0.2097, -0.6449, -0.7238, 0.2454, -0.6674, -0.7298, -0.1481, 0.617, -0.7157, 0.3272, -0.7072, -0.6796, 0.1949, 0.6449, -0.7238, 0.2454, 0.9748, -0.09143, -0.2034, -0.7325, 0.5137, -0.4466, -0.9444, -0.07005, -0.3214, 0.5758, 0.3669, -0.7306, 0.7072, -0.6796, 0.1949, 0.782, -0.587, -0.2097, 0.6674, -0.7298, -0.1481, -0.782, -0.587, -0.2097, -0.07491, -0.7913, -0.6068, 0.6119, 0.2278, -0.7574, 0.6674, -0.7298, -0.1481, -0.07491, -0.7913, -0.6068, -0.7971, 0.5485, -0.2524, -0.9195, -0.3918, 0.03314, -0.6965, 0.6022, -0.3902, -0.9904, -0.01591, -0.1372, -0.9444, -0.07005, -0.3214, -0.739, -0.5895, 0.3263, -0.9748, -0.09143, -0.2034, 0.7325, 0.5137, -0.4466, -0.7421, 0.5126, -0.4319, -0.7675, 0.5725, -0.2885, -0.9836, -0.04477, -0.1748, -0.976, -0.03598, -0.2148, 0.976, -0.03598, -0.2148, 0.9444, -0.07005, -0.3214, 0.7829, -0.6218, -0.02183, -0.7675, 0.5725, -0.2885, -0.9571, 0.07028, -0.2812, -0.9904, -0.01591, -0.1372, -0.9571, 0.07028, -0.2812, -0.9444, -0.07005, -0.3214, -0.9904, -0.01591, -0.1372, -0.7675, 0.5725, -0.2885, -0.976, -0.03598, -0.2148, -0.9571, 0.07028, -0.2812, -0.9904, -0.01591, -0.1372, -0.739, -0.5895, 0.3263, -0.9555, -0.2521, 0.1531, -0.05035, -0.8758, 0.4801, -0.9555, -0.2521, 0.1531, -0.739, -0.5895, 0.3263, -0.7169, 0.6448, -0.265, 0.7378, 0.6548, -0.1643, -0.6567, 0.7313, -0.184, 0.9612, -0.2665, 0.07066, 0.9311, -0.3508, 0.09954, 0.8836, -0.4655, 0.05096, -0.9311, -0.3508, 0.09954, -0.5431, -0.7269, 0.4204, 0.05035, -0.8758, 0.4801, -0.9311, -0.3508, 0.09954, 0.03752, -0.9942, 0.1007, -0.9195, -0.3918, 0.03314, 0.9555, -0.2521, 0.1531, 0.03752, -0.9942, 0.1007, 0.05035, -0.8758, 0.4801, -0.7192, 0.6481, -0.2505, -0.6897, -0.724, 0.01046, -0.715, -0.6988, 0.02241, -0.6551, 0.6253, -0.424, 0.6198, 0.7708, 0.1473, 0.6965, 0.6022, -0.3902, 0.6198, 0.7708, 0.1473, -0.379, 0.7001, 0.6052, 0.3413, 0.6818, 0.6471, 0.9433, -0.3308, 0.0275, 0.01713, -0.9223, 0.3861, 0.03752, -0.9942, 0.1007, 0.8775, -0.1805, 0.4443, 0.02048, -0.6428, 0.7658, 0.01713, -0.9223, 0.3861, -0.9195, -0.3918, 0.03314, 0.01713, -0.9223, 0.3861, -0.8414, -0.1537, 0.518, -0.8414, -0.1537, 0.518, 0.02048, -0.6428, 0.7658, -0.2787, 0.1858, 0.9422, -0.6965, 0.6022, -0.3902, -0.8414, -0.1537, 0.518, -0.6198, 0.7708, 0.1473, -0.8414, -0.1537, 0.518, -0.3413, 0.6818, 0.6471, -0.6198, 0.7708, 0.1473, -0.6551, 0.6253, -0.424, -0.8775, -0.1805, 0.4443, -0.6666, 0.7375, 0.1082, -0.8775, -0.1805, 0.4443, -0.379, 0.7001, 0.6052, -0.6666, 0.7375, 0.1082, 0.6551, 0.6253, -0.424, 0.8775, -0.1805, 0.4443, 0.9433, -0.3308, 0.0275, 0.8775, -0.1805, 0.4443, 0.379, 0.7001, 0.6052, 0.4021, 0.1319, 0.906, 0.9195, -0.3918, 0.03314, -0.01714, -0.9223, 0.3861, -0.03752, -0.9942, 0.1007, 0.8414, -0.1537, 0.518, -0.02048, -0.6428, 0.7658, -0.01714, -0.9223, 0.3861, 0.6965, 0.6022, -0.3902, 0.8414, -0.1537, 0.518, 0.9195, -0.3918, 0.03314, 0.8414, -0.1537, 0.518, 0.3413, 0.6818, 0.6471, 0.2787, 0.1858, 0.9422, -0.9433, -0.3308, 0.0275, -0.01714, -0.9223, 0.3861, -0.8775, -0.1805, 0.4443, -0.8775, -0.1805, 0.4443, -0.02048, -0.6428, 0.7658, -0.4021, 0.1319, 0.906, 0.6551, 0.6253, -0.424, -0.6198, 0.7708, 0.1473, 0.6666, 0.7375, 0.1082, -0.6198, 0.7708, 0.1473, 0.379, 0.7001, 0.6052, 0.6666, 0.7375, 0.1082, 0.639, 0.6672, -0.3827, -0.6778, 0.6732, -0.2957, -0.523, 0.8057, -0.2783, 0.6926, 0.6809, -0.238, 0.6784, -0.7312, -0.07182, 0.7602, -0.6245, -0.1795, -0.6119, 0.2278, -0.7574, -0.6674, -0.7298, -0.1481, -0.6449, -0.7238, 0.2454, 0.6985, -0.7131, 0.06067, 0.6727, -0.7374, 0.06139, -0.7095, -0.7038, 0.03467, 0.01455, -0.9992, 0.03693, 0.1376, -0.9874, 0.07787, -0.9671, -0.2207, -0.1266, 0.9836, -0.04477, -0.1748, -0.9927, -0.05772, -0.1058, -0.715, -0.6988, 0.02241, -0.7378, 0.6548, -0.1643, -0.6926, 0.6809, -0.238, -0.6784, -0.7312, -0.07182, -0.6731, 0.6757, -0.3008, -0.976, -0.03598, -0.2148, 0.9928, -0.0876, -0.08156, -0.6706, 0.7118, -0.209, 0.6926, 0.6809, -0.238, 0.7577, 0.5543, -0.3446, 0.6778, 0.6732, -0.2957, 0.523, 0.8057, -0.2783, 0.9905, -0.1329, -0.03499, 0.9645, -0.26, -0.04565, 0.9905, -0.1329, -0.03499, 0.1376, -0.9874, 0.07787, -0.9804, -0.0279, -0.1948, -0.673, -0.7371, -0.06171, 0.7226, -0.6887, -0.05944, -0.6706, 0.7118, -0.209, -0.6567, 0.7313, -0.184, 0.7378, 0.6548, -0.1643, -0.6933, -0.7198, -0.03385, -0.5073, -0.7603, -0.4056, 0.7602, -0.6245, -0.1795, -0.7131, -0.6959, 0.08559, -0.6462, -0.7384, 0.1929, -0.9928, -0.0876, -0.08156, -0.9804, -0.0279, -0.1948, -0.6727, 0.7071, -0.2179, -0.6862, -0.7255, 0.05258, -0.5431, -0.7269, 0.4204, -0.8836, -0.4655, 0.05096, -0.9748, -0.09143, -0.2034, -0.6597, 0.6972, -0.2805, 0.7437, 0.6094, -0.2748, 0.7613, 0.516, -0.3927, -0.9804, -0.0279, -0.1948, 0.9869, 0.04853, -0.1537, 0.7192, 0.6481, -0.2505, -0.7518, 0.5134, -0.4138, -0.7545, -0.6412, -0.1402, -0.6897, -0.724, 0.01046, -0.6985, -0.7131, 0.06067, 0.6976, -0.7157, 0.03481, 0.7095, -0.7038, 0.03467, -0.6985, -0.7131, 0.06067, -0.5107, -0.7816, -0.3581, 0.76, -0.6402, -0.1118, -0.9555, -0.2521, 0.1531, -0.05035, -0.8758, 0.4801, -0.03752, -0.9942, 0.1007, 0.9804, -0.0279, -0.1948, -0.9869, 0.04853, -0.1537, -0.7226, -0.6887, -0.05944, -0.6914, 0.6485, -0.3185, -0.6889, -0.7229, 0.05255, -0.7131, -0.6959, 0.08559, -0.6985, -0.7131, 0.06067, -0.6597, 0.6972, -0.2805, -0.5046, 0.5512, -0.6645, -0.6727, 0.7071, -0.2179, -0.6751, 0.6904, -0.2597, -0.6908, -0.7217, 0.0435, 0.6898, -0.7192, 0.08392, -0.6889, -0.7229, 0.05255, -0.7479, -0.6525, -0.122, -0.6782, 0.6749, -0.2909, -0.6731, 0.6757, -0.3008, 0.7215, 0.6242, -0.2995, 0.9311, -0.3508, 0.09954, 0.9612, -0.2665, 0.07066, 0.9853, 0.1304, -0.11, -0.7829, -0.6218, -0.02183, -0.6703, -0.7349, 0.103, 0.7131, -0.6959, 0.08559, -0.6898, -0.7192, 0.08392, 0.6889, -0.7229, 0.05255, 0.7131, -0.6959, 0.08559, -0.6898, -0.7192, 0.08392, -0.5117, -0.7918, -0.3335, 0.7479, -0.6525, -0.122, 0.7518, 0.5134, -0.4138, 0.6963, 0.6582, -0.2862, 0.6897, -0.724, 0.01046, -0.6659, 0.7014, -0.2544, -0.6597, 0.6972, -0.2805, -0.6985, -0.7131, 0.06067, 0.6933, -0.7198, -0.03385, 0.5073, -0.7603, -0.4056, 0.5137, 0.6121, -0.6012, -0.6898, -0.7192, 0.08392, -0.6782, 0.6749, -0.2909, -0.5207, 0.515, -0.6809, 0.6933, -0.7198, -0.03385, -0.6784, -0.7312, -0.07182, -0.7602, -0.6245, -0.1795, -0.6751, 0.6904, -0.2597, -0.6727, 0.7071, -0.2179, 0.7192, 0.6481, -0.2505, 0.639, 0.6672, -0.3827, 0.5944, 0.7263, -0.3452, 0.9671, -0.2207, -0.1266, -0.9836, -0.04477, -0.1748, -0.6862, -0.7255, 0.05258, 0.715, -0.6988, 0.02241, -0.6908, -0.7217, 0.0435, 0.6897, -0.724, 0.01046, 0.715, -0.6988, 0.02241, 0.5758, 0.3669, -0.7306, 0.782, -0.587, -0.2097, 0.07491, -0.7913, -0.6068, 0.7675, 0.5725, -0.2885, 0.6551, 0.6253, -0.424, 0.9433, -0.3308, 0.0275, 0.7606, 0.5024, -0.4111, 0.6914, 0.6485, -0.3185, 0.6889, -0.7229, 0.05255, -0.6933, -0.7198, -0.03385, -0.6706, 0.7118, -0.209, -0.5137, 0.6121, -0.6012, -0.6567, 0.7313, -0.184, -0.6706, 0.7118, -0.209, -0.6933, -0.7198, -0.03385, -0.9928, -0.0876, -0.08156, -0.9927, -0.05772, -0.1058, -0.7195, 0.6416, -0.2659, 0.6784, -0.7312, -0.07182, 0.6926, 0.6809, -0.238, 0.7378, 0.6548, -0.1643, 0.7131, -0.6959, 0.08559, 0.6889, -0.7229, 0.05255, 0.6914, 0.6485, -0.3185, 0.6897, -0.724, 0.01046, 0.6963, 0.6582, -0.2862, 0.7192, 0.6481, -0.2505, 0.9928, -0.0876, -0.08156, 0.6462, -0.7384, 0.1929, 0.7131, -0.6959, 0.08559, 0.9869, 0.04853, -0.1537, 0.9927, -0.05771, -0.1058, 0.715, -0.6988, 0.02241, 0.9928, -0.0876, -0.08156, 0.7095, -0.7038, 0.03467, 0.7195, 0.6416, -0.2659, -0.6703, -0.7349, 0.103, -0.6731, 0.6757, -0.3008, -0.6782, 0.6749, -0.2909, 0.7613, 0.516, -0.3927, 0.7437, 0.6094, -0.2748, 0.6976, -0.7157, 0.03481, 0.5431, -0.7269, 0.4204, 0.6301, -0.6916, 0.3529, 0.9748, -0.09143, -0.2034, 0.6751, 0.6904, -0.2597, -0.6963, 0.6582, -0.2862, -0.7192, 0.6481, -0.2505, -0.7325, 0.5137, -0.4466, -0.7114, -0.6416, 0.2868, -0.739, -0.5895, 0.3263, -0.5758, 0.3669, -0.7306, -0.782, -0.587, -0.2097, -0.7072, -0.6796, 0.1949, -0.7095, 0.5542, -0.4353, -0.7325, 0.5137, -0.4466, 0.7421, 0.5126, -0.4319, -0.6727, -0.7374, 0.06139, 0.7095, -0.7038, 0.03467, 0.9928, -0.0876, -0.08156, -0.6933, -0.7198, -0.03385, 0.6784, -0.7312, -0.07182, 0.7226, -0.6887, -0.05944, 0.6119, 0.2278, -0.7574, 0.6765, 0.57, -0.4663, 0.6449, -0.7238, 0.2454, -0.5758, 0.3669, -0.7306, -0.7095, 0.5542, -0.4353, 0.6765, 0.57, -0.4663, -0.9836, -0.04477, -0.1748, 0.9927, -0.05771, -0.1058, 0.7195, 0.6416, -0.2659, -0.5758, 0.3669, -0.7306, 0.6119, 0.2278, -0.7574, -0.07491, -0.7913, -0.6068, -0.7675, 0.5725, -0.2885, -0.9555, -0.2521, 0.1531, -0.9433, -0.3308, 0.0275, 0.6301, -0.6916, 0.3529, -0.739, -0.5895, 0.3263, -0.7114, -0.6416, 0.2868, -0.6597, 0.6972, -0.2805, -0.6659, 0.7014, -0.2544, 0.7195, 0.6416, -0.2659, -0.6782, 0.6749, -0.2909, 0.6914, 0.6485, -0.3185, 0.7606, 0.5024, -0.4111, -0.6751, 0.6904, -0.2597, 0.6963, 0.6582, -0.2862, 0.7518, 0.5134, -0.4138, -0.7675, 0.5725, -0.2885, -0.6551, 0.6253, -0.424, 0.6965, 0.6022, -0.3902, -0.639, 0.6672, -0.3827, -0.9412, -0.3046, -0.146, -0.9671, -0.2207, -0.1266, -0.6778, 0.6732, -0.2957, -0.9645, -0.26, -0.04565, -0.9905, -0.1329, -0.03499, -0.9645, -0.26, -0.04565, -0.01455, -0.9992, 0.03693, -0.1376, -0.9874, 0.07787, 0.6765, 0.57, -0.4663, 0.7421, 0.5126, -0.4319, 0.617, -0.7157, 0.3272, -0.7613, 0.516, -0.3927, -0.76, -0.6402, -0.1118, -0.6976, -0.7157, 0.03481, 0.6985, -0.7131, 0.06067, 0.5107, -0.7816, -0.3581, 0.5046, 0.5512, -0.6645, 0.673, -0.7371, -0.06171, 0.6567, 0.7313, -0.184, 0.7169, 0.6448, -0.265, 0.5758, 0.3669, -0.7306, -0.6119, 0.2278, -0.7574, -0.6765, 0.57, -0.4663, 0.6706, 0.7118, -0.209, -0.6926, 0.6809, -0.238, -0.7378, 0.6548, -0.1643, 0.7169, 0.6448, -0.265, 0.6567, 0.7313, -0.184, -0.7378, 0.6548, -0.1643, -0.7095, 0.5542, -0.4353, -0.7072, -0.6796, 0.1949, -0.7114, -0.6416, 0.2868, 0.6933, -0.7198, -0.03385, 0.673, -0.7371, -0.06171, -0.7226, -0.6887, -0.05944, 0.6985, -0.7131, 0.06067, -0.6976, -0.7157, 0.03481, -0.76, -0.6402, -0.1118, 0.7675, 0.5725, -0.2885, -0.7971, 0.5485, -0.2524, -0.6965, 0.6022, -0.3902, 0.6659, 0.7014, -0.2544, 0.6727, -0.7374, 0.06139, 0.6985, -0.7131, 0.06067, 0.9836, -0.04477, -0.1748, 0.976, -0.03598, -0.2148, 0.6727, -0.7374, 0.06139, 0.6597, 0.6972, -0.2805, 0.5046, 0.5512, -0.6645, -0.7613, 0.516, -0.3927, 0.6597, 0.6972, -0.2805, -0.7437, 0.6094, -0.2748, -0.7195, 0.6416, -0.2659, 0.9836, -0.04477, -0.1748, 0.6659, 0.7014, -0.2544, -0.7195, 0.6416, -0.2659, 0.6727, -0.7374, 0.06139, 0.976, -0.03598, -0.2148, -0.9928, -0.0876, -0.08156, 0.6908, -0.7217, 0.0435, 0.6862, -0.7255, 0.05258, -0.715, -0.6988, 0.02241, -0.6908, -0.7217, 0.0435, -0.5017, -0.7778, -0.3786, 0.7545, -0.6412, -0.1402, 0.7971, 0.5485, -0.2524, 0.6965, 0.6022, -0.3902, 0.9195, -0.3918, 0.03314, -0.7606, 0.5024, -0.4111, -0.7479, -0.6525, -0.122, -0.6889, -0.7229, 0.05255, 0.6898, -0.7192, 0.08392, 0.5117, -0.7918, -0.3335, 0.5207, 0.515, -0.6809, 0.6703, -0.7349, 0.103, 0.6898, -0.7192, 0.08392, 0.6782, 0.6749, -0.2909, 0.7829, -0.6218, -0.02183, 0.6703, -0.7349, 0.103, 0.6731, 0.6757, -0.3008, 0.6782, 0.6749, -0.2909, 0.5207, 0.515, -0.6809, -0.7606, 0.5024, -0.4111, -0.782, -0.587, -0.2097, 0.6674, -0.7298, -0.1481, 0.6449, -0.7238, 0.2454, 0.6731, 0.6757, -0.3008, -0.7215, 0.6242, -0.2995, -0.9928, -0.0876, -0.08156, -0.01455, -0.9992, 0.03693, 0.9412, -0.3046, -0.146, 0.9671, -0.2207, -0.1266, 0.7114, -0.6416, 0.2868, 0.739, -0.5895, 0.3263, -0.6301, -0.6916, 0.3529, -0.976, -0.03598, -0.2148, -0.7829, -0.6218, -0.02183, -0.9444, -0.07005, -0.3214, 0.7829, -0.6218, -0.02183, -0.6462, -0.7384, 0.1929, -0.7131, -0.6959, 0.08559, 0.6908, -0.7217, 0.0435, 0.5017, -0.7778, -0.3786, 0.4942, 0.5454, -0.677, 0.6727, 0.7071, -0.2179, 0.6862, -0.7255, 0.05258, 0.6908, -0.7217, 0.0435, 0.9804, -0.0279, -0.1948, 0.9836, -0.04477, -0.1748, 0.6862, -0.7255, 0.05258, 0.6751, 0.6904, -0.2597, 0.4942, 0.5454, -0.677, -0.7518, 0.5134, -0.4138, 0.6898, -0.7192, 0.08392, 0.6703, -0.7349, 0.103, -0.7131, -0.6959, 0.08559, 0.9804, -0.0279, -0.1948, 0.6727, 0.7071, -0.2179, -0.7192, 0.6481, -0.2505, 0.7325, 0.5137, -0.4466, 0.9444, -0.07005, -0.3214, 0.739, -0.5895, 0.3263, 0.7421, 0.5126, -0.4319, 0.9748, -0.09143, -0.2034, 0.6301, -0.6916, 0.3529, 0.6908, -0.7217, 0.0435, -0.6897, -0.724, 0.01046, -0.7545, -0.6412, -0.1402, 0.9311, -0.3508, 0.09954, 0.9195, -0.3918, 0.03314, -0.03752, -0.9942, 0.1007, -0.6926, 0.6809, -0.238, -0.7577, 0.5543, -0.3446, -0.7602, -0.6245, -0.1795, 0.7072, -0.6796, 0.1949, 0.7114, -0.6416, 0.2868, -0.617, -0.7157, 0.3272, -0.9836, -0.04477, -0.1748, -0.6659, 0.7014, -0.2544, -0.6727, -0.7374, 0.06139, -0.6908, -0.7217, 0.0435, -0.6751, 0.6904, -0.2597, -0.4942, 0.5454, -0.677, -0.7195, 0.6416, -0.2659, -0.7437, 0.6094, -0.2748, -0.6976, -0.7157, 0.03481, -0.715, -0.6988, 0.02241, -0.9927, -0.05772, -0.1058, -0.9869, 0.04853, -0.1537, 0.7226, -0.6887, -0.05944, 0.7378, 0.6548, -0.1643, 0.6423, 0.7308, -0.231, -0.7829, -0.6218, -0.02183, -0.976, -0.03598, -0.2148, -0.6731, 0.6757, -0.3008, 0.6976, -0.7157, 0.03481, 0.7437, 0.6094, -0.2748, 0.7195, 0.6416, -0.2659, 0.6567, 0.7313, -0.184, 0.673, -0.7371, -0.06171, 0.6933, -0.7198, -0.03385, -0.673, -0.7371, -0.06171, -0.9804, -0.0279, -0.1948, -0.7169, 0.6448, -0.265, -0.7226, -0.6887, -0.05944, -0.9869, 0.04853, -0.1537, -0.6423, 0.7308, -0.231, 0.7095, 0.5542, -0.4353, -0.6765, 0.57, -0.4663, -0.7421, 0.5126, -0.4319, -0.9311, -0.3508, 0.09954, -0.7971, 0.5485, -0.2524, -0.9853, 0.1304, -0.11, 0.6706, 0.7118, -0.209, 0.5137, 0.6121, -0.6012, -0.7577, 0.5543, -0.3446, -0.7421, 0.5126, -0.4319, -0.617, -0.7157, 0.3272, -0.6301, -0.6916, 0.3529, -0.639, 0.6672, -0.3827, -0.5944, 0.7263, -0.3452, 0.523, 0.8057, -0.2783, -0.6765, 0.57, -0.4663, -0.6449, -0.7238, 0.2454, -0.617, -0.7157, 0.3272, 0.6782, 0.6749, -0.2909, -0.6914, 0.6485, -0.3185, -0.7215, 0.6242, -0.2995, 0.7095, 0.5542, -0.4353, 0.7325, 0.5137, -0.4466, 0.7114, -0.6416, 0.2868, 0.782, -0.587, -0.2097, 0.7072, -0.6796, 0.1949, -0.6449, -0.7238, 0.2454, 0.617, -0.7157, 0.3272, -0.7114, -0.6416, 0.2868, -0.7072, -0.6796, 0.1949, 0.9748, -0.09143, -0.2034, 0.7421, 0.5126, -0.4319, -0.7325, 0.5137, -0.4466, 0.5758, 0.3669, -0.7306, 0.7095, 0.5542, -0.4353, 0.7072, -0.6796, 0.1949, 0.5431, -0.7269, 0.4204, -0.05035, -0.8758, 0.4801, -0.739, -0.5895, 0.3263, -0.7971, 0.5485, -0.2524, -0.9311, -0.3508, 0.09954, -0.9195, -0.3918, 0.03314, -0.9748, -0.09143, -0.2034, 0.9444, -0.07005, -0.3214, 0.7325, 0.5137, -0.4466, 0.976, -0.03598, -0.2148, 0.9571, 0.07028, -0.2812, 0.9444, -0.07005, -0.3214, 0.9555, -0.2521, 0.1531, 0.05035, -0.8758, 0.4801, 0.739, -0.5895, 0.3263, -0.7169, 0.6448, -0.265, 0.6423, 0.7308, -0.231, 0.7378, 0.6548, -0.1643, -0.9311, -0.3508, 0.09954, 0.05035, -0.8758, 0.4801, 0.03752, -0.9942, 0.1007, 0.9555, -0.2521, 0.1531, 0.9433, -0.3308, 0.0275, 0.03752, -0.9942, 0.1007, -0.7192, 0.6481, -0.2505, -0.6963, 0.6582, -0.2862, -0.6897, -0.724, 0.01046, -0.6551, 0.6253, -0.424, -0.6666, 0.7375, 0.1082, 0.6198, 0.7708, 0.1473, 0.6198, 0.7708, 0.1473, -0.6666, 0.7375, 0.1082, -0.379, 0.7001, 0.6052, 0.9433, -0.3308, 0.0275, 0.8775, -0.1805, 0.4443, 0.01713, -0.9223, 0.3861, 0.8775, -0.1805, 0.4443, 0.4021, 0.1319, 0.906, 0.02048, -0.6428, 0.7658, -0.9195, -0.3918, 0.03314, 0.03752, -0.9942, 0.1007, 0.01713, -0.9223, 0.3861, -0.8414, -0.1537, 0.518, 0.01713, -0.9223, 0.3861, 0.02048, -0.6428, 0.7658, -0.6965, 0.6022, -0.3902, -0.9195, -0.3918, 0.03314, -0.8414, -0.1537, 0.518, -0.8414, -0.1537, 0.518, -0.2787, 0.1858, 0.9422, -0.3413, 0.6818, 0.6471, -0.6551, 0.6253, -0.424, -0.9433, -0.3308, 0.0275, -0.8775, -0.1805, 0.4443, -0.8775, -0.1805, 0.4443, -0.4021, 0.1319, 0.906, -0.379, 0.7001, 0.6052, 0.6551, 0.6253, -0.424, 0.6666, 0.7375, 0.1082, 0.8775, -0.1805, 0.4443, 0.8775, -0.1805, 0.4443, 0.6666, 0.7375, 0.1082, 0.379, 0.7001, 0.6052, 0.9195, -0.3918, 0.03314, 0.8414, -0.1537, 0.518, -0.01714, -0.9223, 0.3861, 0.8414, -0.1537, 0.518, 0.2787, 0.1858, 0.9422, -0.02048, -0.6428, 0.7658, 0.6965, 0.6022, -0.3902, 0.6198, 0.7708, 0.1473, 0.8414, -0.1537, 0.518, 0.8414, -0.1537, 0.518, 0.6198, 0.7708, 0.1473, 0.3413, 0.6818, 0.6471, -0.9433, -0.3308, 0.0275, -0.03752, -0.9942, 0.1007, -0.01714, -0.9223, 0.3861, -0.8775, -0.1805, 0.4443, -0.01714, -0.9223, 0.3861, -0.02048, -0.6428, 0.7658, 0.6551, 0.6253, -0.424, -0.6965, 0.6022, -0.3902, -0.6198, 0.7708, 0.1473, -0.6198, 0.7708, 0.1473, -0.3413, 0.6818, 0.6471, 0.379, 0.7001, 0.6052, 0.05035, -0.8758, 0.4801, -0.5431, -0.7269, 0.4204, 0.739, -0.5895, 0.3263])] * 3)])
arm_e3_hands_skeleton = bpy.data.armatures.new('E3_hands_skeleton')  # bones are not reproduced

# ---- objects
ob_e3_hands_skeleton = bpy.data.objects.new('E3_hands_skeleton', arm_e3_hands_skeleton)
ob_e3_hands = bpy.data.objects.new('E3_hands', me_e3_hands)

# ---- transforms, parenting, visibility, modifiers, constraints
ob_e3_hands_skeleton.location = (0.0, 0.0, 0.0)
ob_e3_hands_skeleton.show_in_front = True
ob_e3_hands_skeleton.lineart.crease_threshold = 0.0
ob_e3_hands.parent = ob_e3_hands_skeleton
ob_e3_hands.location = (0.0, 0.0, 0.0)
ob_e3_hands.lineart.crease_threshold = 0.0
_vg = ob_e3_hands.vertex_groups.new(name='Hands biped')
_vg = ob_e3_hands.vertex_groups.new(name='Bip01 Footsteps')
_vg = ob_e3_hands.vertex_groups.new(name='Bip01 Pelvis')
_vg = ob_e3_hands.vertex_groups.new(name='Bip01 L Leg')
_vg = ob_e3_hands.vertex_groups.new(name='Bip01 L Leg1')
_vg = ob_e3_hands.vertex_groups.new(name='Bip01 L Foot')
_vg = ob_e3_hands.vertex_groups.new(name='Bip01 L Toe0')
_vg = ob_e3_hands.vertex_groups.new(name='Bip01 L Toe01')
_vg = ob_e3_hands.vertex_groups.new(name='Bip01 L Toe02')
_vg = ob_e3_hands.vertex_groups.new(name='Dummy16')
_vg = ob_e3_hands.vertex_groups.new(name='Bip01 L Toe1')
_vg = ob_e3_hands.vertex_groups.new(name='Bip01 L Toe11')
_vg = ob_e3_hands.vertex_groups.new(name='Bip01 L Toe12')
_vg = ob_e3_hands.vertex_groups.new(name='Dummy17')
_vg = ob_e3_hands.vertex_groups.new(name='Bip01 L Toe2')
_vg = ob_e3_hands.vertex_groups.new(name='Bip01 L Toe21')
_vg = ob_e3_hands.vertex_groups.new(name='Bip01 L Toe22')
_vg = ob_e3_hands.vertex_groups.new(name='Dummy18')
_vg = ob_e3_hands.vertex_groups.new(name='Bip01 L Toe3')
_vg = ob_e3_hands.vertex_groups.new(name='Bip01 L Toe31')
_vg = ob_e3_hands.vertex_groups.new(name='Bip01 L Toe32')
_vg = ob_e3_hands.vertex_groups.new(name='Dummy19')
_vg = ob_e3_hands.vertex_groups.new(name='Bip01 L Toe4')
_vg = ob_e3_hands.vertex_groups.new(name='Bip01 L Toe41')
_vg = ob_e3_hands.vertex_groups.new(name='Bip01 L Toe42')
_vg = ob_e3_hands.vertex_groups.new(name='Dummy20')
_vg = ob_e3_hands.vertex_groups.new(name='Bip01 R Leg')
_vg = ob_e3_hands.vertex_groups.new(name='Bip01 R Leg1')
_vg = ob_e3_hands.vertex_groups.new(name='Bip01 R Foot')
_vg = ob_e3_hands.vertex_groups.new(name='Bip01 R Toe0')
_vg = ob_e3_hands.vertex_groups.new(name='Bip01 R Toe01')
_vg = ob_e3_hands.vertex_groups.new(name='Bip01 R Toe02')
_vg = ob_e3_hands.vertex_groups.new(name='Dummy11')
_vg = ob_e3_hands.vertex_groups.new(name='Bip01 R Toe1')
_vg = ob_e3_hands.vertex_groups.new(name='Bip01 R Toe11')
_vg = ob_e3_hands.vertex_groups.new(name='Bip01 R Toe12')
_vg = ob_e3_hands.vertex_groups.new(name='Dummy12')
_vg = ob_e3_hands.vertex_groups.new(name='Bip01 R Toe2')
_vg = ob_e3_hands.vertex_groups.new(name='Bip01 R Toe21')
_vg = ob_e3_hands.vertex_groups.new(name='Bip01 R Toe22')
_vg = ob_e3_hands.vertex_groups.new(name='Dummy13')
_vg = ob_e3_hands.vertex_groups.new(name='Bip01 R Toe3')
_vg = ob_e3_hands.vertex_groups.new(name='Bip01 R Toe31')
_vg = ob_e3_hands.vertex_groups.new(name='Bip01 R Toe32')
_vg = ob_e3_hands.vertex_groups.new(name='Dummy14')
_vg = ob_e3_hands.vertex_groups.new(name='Bip01 R Toe4')
_vg = ob_e3_hands.vertex_groups.new(name='Bip01 R Toe41')
_vg = ob_e3_hands.vertex_groups.new(name='Bip01 R Toe42')
_vg = ob_e3_hands.vertex_groups.new(name='Dummy15')
_vg = ob_e3_hands.vertex_groups.new(name='Bip01 Spine')
_vg = ob_e3_hands.vertex_groups.new(name='Bip01 Spine1')
_vg = ob_e3_hands.vertex_groups.new(name='Bip01 Spine2')
_vg = ob_e3_hands.vertex_groups.new(name='Bip01 Spine3')
_vg = ob_e3_hands.vertex_groups.new(name='Bip01 Neck')
_vg = ob_e3_hands.vertex_groups.new(name='Bip01 Head')
_vg = ob_e3_hands.vertex_groups.new(name='Dummy21')
_vg = ob_e3_hands.vertex_groups.new(name='Bip01 L Arm')
_vg = ob_e3_hands.vertex_groups.new(name='Bip01 L Arm1')
_vg = ob_e3_hands.vertex_groups.new(name='Bip01 L Arm2')
_vg.add([99, 101, 104, 106, 199, 204, 205, 206, 207, 208, 220, 221, 222, 223, 224, 225, 226, 227, 228, 229], 1.0, 'REPLACE')
_vg = ob_e3_hands.vertex_groups.new(name='Bip01 L Hand')
_vg.add([100, 102, 103, 105, 107, 116, 117, 125, 128, 136, 139, 140, 141, 142, 143, 144, 145, 146, 147, 148, 149, 152, 197], 1.0, 'REPLACE')
_vg = ob_e3_hands.vertex_groups.new(name='Bip01 L Finger0')
_vg.add([137, 138, 150, 151, 153, 182, 183, 184, 185, 186, 187], 1.0, 'REPLACE')
_vg = ob_e3_hands.vertex_groups.new(name='Bip01 L Finger01')
_vg.add([188, 189, 190, 191], 1.0, 'REPLACE')
_vg = ob_e3_hands.vertex_groups.new(name='Bip01 L Finger02')
_vg.add([192, 193, 194, 195, 196], 1.0, 'REPLACE')
_vg = ob_e3_hands.vertex_groups.new(name='Dummy06')
_vg = ob_e3_hands.vertex_groups.new(name='Bip01 L Finger1')
_vg.add([165, 166, 167, 168], 1.0, 'REPLACE')
_vg = ob_e3_hands.vertex_groups.new(name='Bip01 L Finger11')
_vg.add([159, 160, 163, 164], 1.0, 'REPLACE')
_vg = ob_e3_hands.vertex_groups.new(name='Bip01 L Finger12')
_vg.add([156, 157, 158, 161, 162], 1.0, 'REPLACE')
_vg = ob_e3_hands.vertex_groups.new(name='Dummy07')
_vg = ob_e3_hands.vertex_groups.new(name='Bip01 L Finger2')
_vg.add([134, 135, 154, 155], 1.0, 'REPLACE')
_vg = ob_e3_hands.vertex_groups.new(name='Bip01 L Finger21')
_vg.add([111, 112, 115, 126], 1.0, 'REPLACE')
_vg = ob_e3_hands.vertex_groups.new(name='Bip01 L Finger22')
_vg.add([108, 109, 110, 113, 114], 1.0, 'REPLACE')
_vg = ob_e3_hands.vertex_groups.new(name='Dummy08')
_vg = ob_e3_hands.vertex_groups.new(name='Bip01 L Finger3')
_vg.add([178, 179, 180, 181], 1.0, 'REPLACE')
_vg = ob_e3_hands.vertex_groups.new(name='Bip01 L Finger31')
_vg.add([172, 173, 176, 177], 1.0, 'REPLACE')
_vg = ob_e3_hands.vertex_groups.new(name='Bip01 L Finger32')
_vg.add([169, 170, 171, 174, 175], 1.0, 'REPLACE')
_vg = ob_e3_hands.vertex_groups.new(name='Dummy09')
_vg = ob_e3_hands.vertex_groups.new(name='Bip01 L Finger4')
_vg.add([118, 123, 124, 127], 1.0, 'REPLACE')
_vg = ob_e3_hands.vertex_groups.new(name='Bip01 L Finger41')
_vg.add([119, 121, 129, 130], 1.0, 'REPLACE')
_vg = ob_e3_hands.vertex_groups.new(name='Bip01 L Finger42')
_vg.add([120, 122, 131, 132, 133], 1.0, 'REPLACE')
_vg = ob_e3_hands.vertex_groups.new(name='Dummy10')
_vg = ob_e3_hands.vertex_groups.new(name='Bip01 R Arm')
_vg = ob_e3_hands.vertex_groups.new(name='Bip01 R Arm1')
_vg = ob_e3_hands.vertex_groups.new(name='Bip01 R Arm2')
_vg.add([1, 2, 5, 7, 198, 200, 201, 202, 203, 209, 210, 211, 212, 213, 214, 215, 216, 217, 218, 219], 1.0, 'REPLACE')
_vg = ob_e3_hands.vertex_groups.new(name='Bip01 R Hand')
_vg.add([0, 3, 4, 6, 8, 17, 18, 26, 28, 37, 41, 42, 43, 44, 45, 46, 49, 50, 52, 98], 1.0, 'REPLACE')
_vg = ob_e3_hands.vertex_groups.new(name='Bip01 R Finger0')
_vg.add([38, 39, 40, 47, 48, 51, 53, 54, 83, 84, 85, 86, 87, 88], 1.0, 'REPLACE')
_vg = ob_e3_hands.vertex_groups.new(name='Bip01 R Finger01')
_vg.add([89, 90, 91, 92], 1.0, 'REPLACE')
_vg = ob_e3_hands.vertex_groups.new(name='Bip01 R Finger02')
_vg.add([93, 94, 95, 96, 97], 1.0, 'REPLACE')
_vg = ob_e3_hands.vertex_groups.new(name='Dummy01')
_vg = ob_e3_hands.vertex_groups.new(name='Bip01 R Finger1')
_vg.add([66, 67, 68, 69], 1.0, 'REPLACE')
_vg = ob_e3_hands.vertex_groups.new(name='Bip01 R Finger11')
_vg.add([60, 61, 64, 65], 1.0, 'REPLACE')
_vg = ob_e3_hands.vertex_groups.new(name='Bip01 R Finger12')
_vg.add([57, 58, 59, 62, 63], 1.0, 'REPLACE')
_vg = ob_e3_hands.vertex_groups.new(name='Dummy02')
_vg = ob_e3_hands.vertex_groups.new(name='Bip01 R Finger2')
_vg.add([35, 36, 55, 56], 1.0, 'REPLACE')
_vg = ob_e3_hands.vertex_groups.new(name='Bip01 R Finger21')
_vg.add([12, 13, 16, 27], 1.0, 'REPLACE')
_vg = ob_e3_hands.vertex_groups.new(name='Bip01 R Finger22')
_vg.add([9, 10, 11, 14, 15], 1.0, 'REPLACE')
_vg = ob_e3_hands.vertex_groups.new(name='Dummy03')
_vg = ob_e3_hands.vertex_groups.new(name='Bip01 R Finger3')
_vg.add([79, 80, 81, 82], 1.0, 'REPLACE')
_vg = ob_e3_hands.vertex_groups.new(name='Bip01 R Finger31')
_vg.add([73, 74, 77, 78], 1.0, 'REPLACE')
_vg = ob_e3_hands.vertex_groups.new(name='Bip01 R Finger32')
_vg.add([70, 71, 72, 75, 76], 1.0, 'REPLACE')
_vg = ob_e3_hands.vertex_groups.new(name='Dummy04')
_vg = ob_e3_hands.vertex_groups.new(name='Bip01 R Finger4')
_vg.add([19, 24, 25, 29], 1.0, 'REPLACE')
_vg = ob_e3_hands.vertex_groups.new(name='Bip01 R Finger41')
_vg.add([21, 22, 30, 31], 1.0, 'REPLACE')
_vg = ob_e3_hands.vertex_groups.new(name='Bip01 R Finger42')
_vg.add([20, 23, 32, 33, 34], 1.0, 'REPLACE')
_vg = ob_e3_hands.vertex_groups.new(name='Dummy05')
_vg = ob_e3_hands.vertex_groups.new(name='Bone01')
_vg = ob_e3_hands.vertex_groups.new(name='Bone02')
_vg = ob_e3_hands.vertex_groups.new(name='Bone03')
_vg = ob_e3_hands.vertex_groups.new(name='Bone04')
_vg = ob_e3_hands.vertex_groups.new(name='Bone05')
_vg = ob_e3_hands.vertex_groups.new(name='Hands Mesh')
_vg = ob_e3_hands.vertex_groups.new(name='Box02')
_vg = ob_e3_hands.vertex_groups.new(name='Box01')
_m = ob_e3_hands.modifiers.new('Armature', 'ARMATURE')
_m.object = ob_e3_hands_skeleton

# ---- collection membership
scene.collection.objects.link(ob_e3_hands_skeleton)
col_ivan_hands.objects.link(ob_e3_hands)

# ---- scene / render settings (as saved in the file)
scene.frame_start = 0; scene.frame_end = 250; scene.frame_set(0)
scene.render.engine = 'BLENDER_EEVEE_NEXT'
scene.render.resolution_x = 800
scene.render.resolution_y = 600
scene.render.fps = 30
scene.cycles.use_denoising = False
scene.cycles.samples = 128
scene.cycles.sampling_pattern = 'TABULATED_SOBOL'
scene.cycles.use_adaptive_sampling = False
scene.cycles.use_light_tree = False
scene.view_settings.view_transform = 'Filmic'
bpy.context.view_layer.update()

# ---- added for rendering (the .blend has no active camera and no usable light): camera, sun
cam_auto = bpy.data.cameras.new('AutoCamera')
cam_auto.lens = 50.0
cam_auto.sensor_width = 36.0
cam_auto.clip_end = 1000.0
ob_auto_camera = bpy.data.objects.new('AutoCamera', cam_auto)
scene.collection.objects.link(ob_auto_camera)
ob_auto_camera.location = (28.1888, -31.8017, 61.6698)
ob_auto_camera.rotation_euler = (1.09748, -7.21219e-08, 0.694738)
scene.camera = ob_auto_camera
light_auto_sun = bpy.data.lights.new('AutoSun', 'SUN')
light_auto_sun.energy = 3.0
light_auto_sun.angle = 0.0523599
ob_auto_sun = bpy.data.objects.new('AutoSun', light_auto_sun)
scene.collection.objects.link(ob_auto_sun)
ob_auto_sun.rotation_euler = (0.872665, 0.174533, 0.523599)
bpy.context.view_layer.update()
